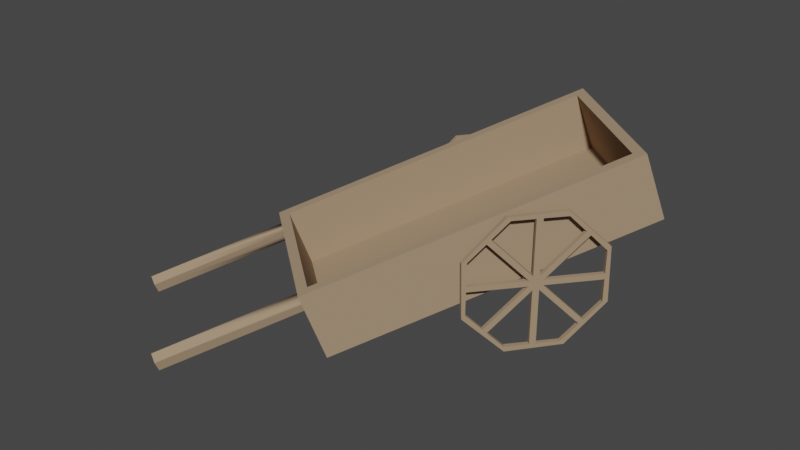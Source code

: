 # Source: HerbalistCar.blend  (saved by Blender 2.90.8; exported with 4.5.12 LTS)
import bpy
from mathutils import Matrix  # noqa: F401  (used for matrix-valued properties, if any)

bpy.ops.wm.read_factory_settings(use_empty=True)
scene = bpy.context.scene
scene.name = 'Scene'

# ---- collections
col_collection = bpy.data.collections.new('Collection'); scene.collection.children.link(col_collection)

# ---- materials (node trees are filled in below, after node groups)
mat_frontcolor = bpy.data.materials.new('FrontColor')
mat_frontcolor.use_transparent_shadow = False
mat_frontcolor.diffuse_color = (1.0, 1.0, 1.0, 1.0)
mat_frontcolor.roughness = 1.0
mat_frontcolor.specular_intensity = 0.33
mat_27 = bpy.data.materials.new('_27')
mat_27.use_transparent_shadow = False
mat_27.diffuse_color = (0.3647, 0.2549, 0.1608, 1.0)
mat_27.roughness = 1.0
mat_27.specular_intensity = 0.33

# ---- material node trees
mat_frontcolor.use_nodes = True; mat_frontcolor.node_tree.nodes.clear()
_N = mat_frontcolor.node_tree.nodes; _L = mat_frontcolor.node_tree.links
n0 = _N.new('ShaderNodeBsdfPrincipled'); n0.name = 'Principled BSDF'; n0.location = (10, 300)
n0.distribution = 'GGX'
n0.subsurface_method = 'BURLEY'
n0.inputs[0].default_value = (1.0, 1.0, 1.0, 1.0)
n0.inputs[2].default_value = 1.0
n0.inputs[3].default_value = 1.45
n0.inputs[13].default_value = 0.33
n0.inputs[27].default_value = (0.0, 0.0, 0.0, 1.0)
n0.inputs[28].default_value = 1.0
n1 = _N.new('ShaderNodeOutputMaterial'); n1.name = 'Material Output'; n1.location = (300, 300)
_L.new(n0.outputs[0], n1.inputs[0])
n1.is_active_output = True
mat_27.use_nodes = True; mat_27.node_tree.nodes.clear()
_N = mat_27.node_tree.nodes; _L = mat_27.node_tree.links
n0 = _N.new('ShaderNodeBsdfPrincipled'); n0.name = 'Principled BSDF'; n0.location = (10, 300)
n0.distribution = 'GGX'
n0.subsurface_method = 'BURLEY'
n0.inputs[0].default_value = (0.3647, 0.2549, 0.1608, 1.0)
n0.inputs[2].default_value = 1.0
n0.inputs[3].default_value = 1.45
n0.inputs[13].default_value = 0.33
n0.inputs[27].default_value = (0.0, 0.0, 0.0, 1.0)
n0.inputs[28].default_value = 1.0
n1 = _N.new('ShaderNodeOutputMaterial'); n1.name = 'Material Output'; n1.location = (300, 300)
_L.new(n0.outputs[0], n1.inputs[0])
n1.is_active_output = True

# ---- world
world_world = bpy.data.worlds.new('World'); scene.world = world_world
world_world.use_nodes = True; world_world.node_tree.nodes.clear()
_N = world_world.node_tree.nodes; _L = world_world.node_tree.links
n0 = _N.new('ShaderNodeOutputWorld'); n0.name = 'World Output'; n0.location = (300, 300)
n1 = _N.new('ShaderNodeBackground'); n1.name = 'Background'; n1.location = (10, 300)
n1.inputs[0].default_value = (0.05088, 0.05088, 0.05088, 1.0)
_L.new(n1.outputs[0], n0.inputs[0])
n0.is_active_output = True
world_world.color = (0.05088, 0.05088, 0.05088)
world_world.use_sun_shadow = False
world_world.sun_shadow_jitter_overblur = 0.0

# ---- meshes
me_janganhercar = bpy.data.meshes.new('janganHerCar')
me_janganhercar.from_pydata([(-9.173, 2.614, -4.337), (-9.147, 2.571, -4.369), (-10.63, 2.571, -5.578), (-10.66, 2.614, -5.545), (-9.147, 2.511, -4.369), (-10.63, 2.511, -5.578), (-9.174, 2.469, -4.336), (-10.66, 2.469, -5.545), (-9.212, 2.47, -4.29), (-10.69, 2.47, -5.498), (-9.238, 2.512, -4.257), (-10.72, 2.512, -5.466), (-9.238, 2.572, -4.257), (-10.72, 2.572, -5.466), (-9.211, 2.614, -4.29), (-10.69, 2.614, -5.499), (-9.452, 2.033, -3.916), (-9.2, 2.512, -4.225), (-9.478, 2.076, -3.883), (-9.176, 2.465, -4.255), (-9.49, 2.033, -3.948), (-9.214, 2.465, -4.286), (-9.443, 2.019, -3.927), (-9.482, 2.019, -3.959), (-9.337, 1.796, -4.057), (-9.593, 2.258, -3.743), (-9.616, 2.219, -3.714), (-9.592, 2.515, -3.744), (-9.591, 2.832, -3.746), (-9.625, 2.831, -3.703), (-9.358, 3.274, -4.031), (-9.475, 3.013, -3.887), (-9.63, 2.832, -3.777), (-9.514, 3.013, -3.919), (-9.592, 2.575, -3.745), (-9.63, 2.575, -3.776), (-9.199, 2.572, -4.226), (-9.176, 2.619, -4.255), (-9.448, 3.055, -3.92), (-9.333, 3.236, -4.062), (-9.487, 3.055, -3.952), (-9.372, 3.236, -4.094), (-9.214, 2.619, -4.286), (-9.176, 3.235, -4.255), (-9.214, 3.235, -4.286), (-9.133, 3.235, -4.308), (-8.971, 3.288, -4.506), (-9.01, 3.288, -4.537), (-9.397, 3.274, -4.063), (-8.691, 2.865, -4.849), (-8.73, 2.865, -4.88), (-8.97, 3.233, -4.507), (-9.171, 3.235, -4.339), (-9.009, 3.233, -4.538), (-9.133, 2.617, -4.308), (-9.171, 2.617, -4.339), (-9.133, 2.465, -4.308), (-9.133, 1.849, -4.308), (-9.176, 1.849, -4.255), (-8.95, 1.81, -4.532), (-9.337, 1.85, -4.056), (-9.376, 1.85, -4.088), (-9.214, 1.849, -4.286), (-9.171, 1.849, -4.339), (-8.988, 1.81, -4.563), (-9.375, 1.796, -4.089), (-9.517, 2.076, -3.915), (-9.631, 2.258, -3.775), (-9.655, 2.219, -3.746), (-9.664, 2.831, -3.735), (-9.631, 2.515, -3.776), (-9.238, 2.512, -4.257), (-9.238, 2.572, -4.257), (-9.171, 2.465, -4.339), (-8.895, 3.051, -4.678), (-8.868, 3.008, -4.711), (-8.754, 2.825, -4.851), (-8.721, 2.253, -4.891), (-8.755, 2.568, -4.85), (-8.755, 2.508, -4.85), (-8.756, 2.251, -4.849), (-8.871, 2.07, -4.707), (-8.898, 2.028, -4.674), (-9.013, 1.847, -4.533), (-8.975, 1.847, -4.501), (-8.859, 2.028, -4.643), (-8.682, 2.253, -4.86), (-8.715, 2.825, -4.82), (-8.716, 2.568, -4.819), (-8.716, 2.508, -4.818), (-8.717, 2.251, -4.817), (-8.832, 2.07, -4.676), (-9.108, 2.511, -4.338), (-9.108, 2.571, -4.338), (-8.856, 3.051, -4.647), (-8.829, 3.008, -4.68), (-9.147, 2.571, -4.369), (-9.147, 2.511, -4.369), (-9.173, 3.235, -4.258), (-10.97, 2.033, -5.156), (-10.72, 2.512, -5.466), (-11.0, 2.076, -5.124), (-10.7, 2.465, -5.495), (-11.01, 2.033, -5.188), (-10.74, 2.465, -5.527), (-10.96, 2.019, -5.167), (-11.0, 2.019, -5.199), (-10.86, 1.796, -5.298), (-11.11, 2.258, -4.984), (-11.14, 2.219, -4.955), (-11.11, 2.515, -4.985), (-11.11, 2.832, -4.986), (-11.15, 2.831, -4.944), (-10.88, 3.274, -5.271), (-11.0, 3.013, -5.128), (-11.15, 2.832, -5.018), (-11.03, 3.013, -5.159), (-11.11, 2.575, -4.985), (-11.15, 2.575, -5.017), (-10.72, 2.572, -5.466), (-10.7, 2.619, -5.495), (-10.97, 3.055, -5.161), (-10.85, 3.236, -5.302), (-11.01, 3.055, -5.192), (-10.89, 3.236, -5.334), (-10.74, 2.619, -5.527), (-10.7, 3.235, -5.495), (-10.74, 3.235, -5.527), (-10.65, 3.235, -5.548), (-10.49, 3.288, -5.746), (-10.53, 3.288, -5.777), (-10.92, 3.274, -5.303), (-10.21, 2.865, -6.089), (-10.25, 2.865, -6.121), (-10.49, 3.233, -5.747), (-10.69, 3.235, -5.579), (-10.53, 3.233, -5.779), (-10.65, 2.617, -5.548), (-10.69, 2.617, -5.579), (-10.65, 2.465, -5.548), (-10.65, 1.849, -5.548), (-10.7, 1.849, -5.495), (-10.47, 1.81, -5.772), (-10.86, 1.85, -5.297), (-10.9, 1.85, -5.328), (-10.74, 1.849, -5.527), (-10.69, 1.849, -5.579), (-10.51, 1.81, -5.804), (-10.9, 1.796, -5.329), (-11.04, 2.076, -5.155), (-11.15, 2.258, -5.015), (-11.18, 2.219, -4.986), (-11.18, 2.831, -4.975), (-11.15, 2.515, -5.016), (-10.76, 2.512, -5.497), (-10.76, 2.572, -5.497), (-10.69, 2.465, -5.579), (-10.42, 3.051, -5.919), (-10.39, 3.008, -5.951), (-10.27, 2.825, -6.091), (-10.24, 2.253, -6.131), (-10.28, 2.568, -6.09), (-10.28, 2.508, -6.09), (-10.28, 2.251, -6.089), (-10.39, 2.07, -5.948), (-10.42, 2.028, -5.915), (-10.53, 1.847, -5.773), (-10.5, 1.847, -5.741), (-10.38, 2.028, -5.883), (-10.2, 2.253, -6.1), (-10.24, 2.825, -6.06), (-10.24, 2.568, -6.059), (-10.24, 2.508, -6.059), (-10.24, 2.251, -6.058), (-10.35, 2.07, -5.916), (-10.63, 2.511, -5.578), (-10.63, 2.571, -5.578), (-10.38, 3.051, -5.887), (-10.35, 3.008, -5.92), (-10.67, 2.571, -5.61), (-10.67, 2.511, -5.609), (-10.69, 3.235, -5.498), (-8.423, 3.049, -5.356), (-10.52, 1.872, -2.781), (-11.92, 1.872, -3.918), (-9.818, 3.049, -6.493), (-8.581, 3.756, -5.161), (-10.68, 2.579, -2.586), (-9.976, 3.756, -6.299), (-12.08, 2.579, -3.724), (-11.94, 2.361, -3.71), (-11.87, 2.361, -3.657), (-10.72, 2.361, -2.716), (-10.72, 2.438, -2.683), (-10.72, 2.467, -2.67), (-10.79, 2.532, -2.696), (-11.93, 2.614, -3.733), (-10.7, 2.614, -2.732), (-8.728, 3.721, -5.153), (-9.955, 3.721, -6.154), (-11.79, 2.002, -3.901), (-9.818, 3.108, -6.322), (-10.56, 2.002, -2.9), (-8.591, 3.108, -5.321), (-11.94, 2.532, -3.637), (-11.98, 2.467, -3.698), (-11.97, 2.438, -3.701), (-11.87, 2.438, -3.624), (-11.88, 2.467, -3.612), (-12.86, 1.937, -2.606), (-12.87, 1.966, -2.602), (-12.83, 1.861, -2.615), (-12.77, 1.861, -2.561), (-12.77, 1.937, -2.528), (-10.78, 2.361, -2.769), (-10.83, 2.467, -2.757), (-10.82, 2.438, -2.76), (-11.68, 1.861, -1.674), (-11.71, 1.937, -1.665), (-11.61, 1.861, -1.62), (-11.61, 1.937, -1.587), (-11.61, 1.966, -1.575), (-11.68, 2.031, -1.6), (-11.72, 1.966, -1.661), (-12.84, 2.031, -2.541), (-12.77, 1.966, -2.516), (-9.797, 3.014, -6.348), (-10.54, 1.907, -2.926), (-8.57, 3.014, -5.347), (-11.77, 1.907, -3.927)], [(229, 200), (228, 203), (227, 202), (226, 201), (126, 181), (43, 98)], [(0, 1, 2, 3), (1, 4, 5, 2), (4, 6, 7, 5), (6, 8, 9, 7), (8, 10, 11, 9), (10, 12, 13, 11), (12, 14, 15, 13), (14, 0, 3, 15), (16, 17, 18), (17, 16, 19), (19, 16, 20, 21), (16, 22, 23, 20), (16, 24, 22), (18, 24, 16), (25, 24, 18), (24, 25, 26), (27, 26, 25), (28, 26, 27), (28, 29, 26), (29, 28, 30), (30, 28, 31), (31, 28, 32, 33), (28, 34, 35, 32), (28, 27, 34), (17, 34, 27), (34, 17, 36), (17, 19, 36), (37, 36, 19), (38, 36, 37), (36, 38, 31), (30, 31, 38), (30, 38, 39), (39, 38, 40, 41), (38, 37, 42, 40), (37, 43, 44, 42), (45, 43, 37), (46, 43, 45), (46, 39, 43), (30, 39, 46), (30, 46, 47, 48), (46, 49, 50, 47), (46, 51, 49), (46, 45, 51), (51, 45, 52, 53), (45, 54, 55, 52), (45, 56, 54), (45, 37, 56), (37, 57, 56), (19, 57, 37), (58, 57, 19), (58, 59, 57), (58, 24, 59), (60, 24, 58), (22, 24, 60), (22, 60, 61, 23), (60, 58, 62, 61), (58, 19, 21, 62), (63, 62, 21), (64, 62, 63), (65, 62, 64), (65, 61, 62), (65, 23, 61), (65, 20, 23), (65, 66, 20), (65, 67, 66), (67, 65, 68), (24, 26, 68, 65), (26, 29, 69, 68), (29, 30, 48, 69), (32, 69, 48), (69, 32, 68), (68, 32, 70), (70, 32, 35), (35, 71, 70), (71, 35, 72), (34, 36, 72, 35), (36, 31, 33, 72), (40, 72, 33), (72, 40, 42), (72, 42, 21), (63, 21, 42), (63, 42, 73), (42, 52, 73), (44, 52, 42), (44, 47, 52), (41, 47, 44), (41, 48, 47), (40, 48, 41), (33, 48, 40), (32, 48, 33), (43, 39, 41, 44), (52, 47, 53), (53, 47, 50), (53, 50, 74), (74, 50, 75), (75, 50, 76), (77, 76, 50), (77, 78, 76), (77, 79, 78), (77, 80, 79), (77, 81, 80), (77, 82, 81), (64, 82, 77), (64, 83, 82), (64, 63, 83), (57, 84, 83, 63), (57, 59, 84), (84, 59, 85), (85, 59, 86), (86, 59, 64, 77), (59, 24, 65, 64), (49, 86, 77, 50), (87, 86, 49), (88, 86, 87), (89, 86, 88), (90, 86, 89), (91, 86, 90), (85, 86, 91), (92, 85, 91), (92, 56, 85), (56, 92, 54), (93, 54, 92), (54, 93, 94), (94, 93, 95), (95, 93, 96, 75), (93, 88, 78, 96), (93, 89, 88), (89, 93, 92), (89, 92, 97, 79), (92, 91, 81, 97), (91, 90, 80, 81), (90, 89, 79, 80), (82, 97, 81), (73, 97, 82), (97, 73, 55), (73, 52, 55), (55, 96, 97), (96, 55, 74), (54, 94, 74, 55), (94, 51, 53, 74), (49, 51, 94), (49, 94, 95), (49, 95, 87), (87, 95, 75, 76), (88, 87, 76, 78), (96, 74, 75), (96, 79, 97), (79, 96, 78), (85, 56, 73, 82), (56, 57, 63, 73), (84, 85, 82, 83), (21, 71, 72), (20, 71, 21), (71, 20, 66), (18, 17, 71, 66), (17, 27, 70, 71), (27, 25, 67, 70), (25, 18, 66, 67), (68, 70, 67), (99, 100, 101), (100, 99, 102), (102, 99, 103, 104), (99, 105, 106, 103), (99, 107, 105), (101, 107, 99), (108, 107, 101), (107, 108, 109), (110, 109, 108), (111, 109, 110), (111, 112, 109), (112, 111, 113), (113, 111, 114), (114, 111, 115, 116), (111, 117, 118, 115), (111, 110, 117), (100, 117, 110), (117, 100, 119), (100, 102, 119), (120, 119, 102), (121, 119, 120), (119, 121, 114), (113, 114, 121), (113, 121, 122), (122, 121, 123, 124), (121, 120, 125, 123), (120, 126, 127, 125), (128, 126, 120), (129, 126, 128), (129, 122, 126), (113, 122, 129), (113, 129, 130, 131), (129, 132, 133, 130), (129, 134, 132), (129, 128, 134), (134, 128, 135, 136), (128, 137, 138, 135), (128, 139, 137), (128, 120, 139), (120, 140, 139), (102, 140, 120), (141, 140, 102), (141, 142, 140), (141, 107, 142), (143, 107, 141), (105, 107, 143), (105, 143, 144, 106), (143, 141, 145, 144), (141, 102, 104, 145), (146, 145, 104), (147, 145, 146), (148, 145, 147), (148, 144, 145), (148, 106, 144), (148, 103, 106), (148, 149, 103), (148, 150, 149), (150, 148, 151), (107, 109, 151, 148), (109, 112, 152, 151), (112, 113, 131, 152), (115, 152, 131), (152, 115, 151), (151, 115, 153), (153, 115, 118), (118, 154, 153), (154, 118, 155), (117, 119, 155, 118), (119, 114, 116, 155), (123, 155, 116), (155, 123, 125), (155, 125, 104), (146, 104, 125), (146, 125, 156), (125, 135, 156), (127, 135, 125), (127, 130, 135), (124, 130, 127), (124, 131, 130), (123, 131, 124), (116, 131, 123), (115, 131, 116), (126, 122, 124, 127), (135, 130, 136), (136, 130, 133), (136, 133, 157), (157, 133, 158), (158, 133, 159), (160, 159, 133), (160, 161, 159), (160, 162, 161), (160, 163, 162), (160, 164, 163), (160, 165, 164), (147, 165, 160), (147, 166, 165), (147, 146, 166), (140, 167, 166, 146), (140, 142, 167), (167, 142, 168), (168, 142, 169), (169, 142, 147, 160), (142, 107, 148, 147), (132, 169, 160, 133), (170, 169, 132), (171, 169, 170), (172, 169, 171), (173, 169, 172), (174, 169, 173), (168, 169, 174), (175, 168, 174), (175, 139, 168), (139, 175, 137), (176, 137, 175), (137, 176, 177), (177, 176, 178), (178, 176, 179, 158), (176, 171, 161, 179), (176, 172, 171), (172, 176, 175), (172, 175, 180, 162), (175, 174, 164, 180), (174, 173, 163, 164), (173, 172, 162, 163), (165, 180, 164), (156, 180, 165), (180, 156, 138), (156, 135, 138), (138, 179, 180), (179, 138, 157), (137, 177, 157, 138), (177, 134, 136, 157), (132, 134, 177), (132, 177, 178), (132, 178, 170), (170, 178, 158, 159), (171, 170, 159, 161), (179, 157, 158), (179, 162, 180), (162, 179, 161), (168, 139, 156, 165), (139, 140, 146, 156), (167, 168, 165, 166), (104, 154, 155), (103, 154, 104), (154, 103, 149), (101, 100, 154, 149), (100, 110, 153, 154), (110, 108, 150, 153), (108, 101, 149, 150), (151, 153, 150), (182, 183, 184, 185), (183, 182, 186, 187), (182, 185, 188, 186), (185, 184, 189, 188), (184, 190, 189), (190, 184, 183), (183, 191, 190), (191, 183, 192), (192, 183, 187), (192, 187, 193), (193, 187, 194), (194, 187, 195), (195, 187, 189), (187, 196, 189), (196, 187, 197), (197, 187, 198), (198, 187, 186), (186, 199, 198), (188, 199, 186), (188, 196, 199), (196, 188, 189), (196, 200, 201, 199), (197, 202, 200, 196), (198, 203, 202, 197), (199, 201, 203, 198), (201, 200, 202, 203), (189, 204, 195), (189, 205, 204), (189, 206, 205), (189, 190, 206), (205, 206, 190, 191, 207, 208, 204), (205, 206, 209, 210), (206, 190, 211, 209), (190, 191, 212, 211), (191, 207, 213, 212), (191, 214, 207), (214, 191, 192), (215, 216, 214, 192, 193, 194, 195), (208, 216, 215), (207, 216, 208), (207, 214, 216), (216, 214, 217, 218), (214, 192, 219, 217), (192, 193, 220, 219), (193, 194, 221, 220), (194, 195, 222, 221), (195, 215, 223, 222), (204, 215, 195), (208, 215, 204), (208, 204, 224, 225), (204, 205, 210, 224), (210, 209, 211, 212, 213, 225, 224), (207, 208, 225, 213), (215, 216, 218, 223), (223, 218, 217, 219, 220, 221, 222)])
me_janganhercar.polygons.foreach_set('use_smooth', [True] * 365)
me_janganhercar.polygons.foreach_set('material_index', [1, 1, 1, 1, 1, 1, 1, 1, 1, 1, 1, 1, 1, 1, 1, 1, 1, 1, 1, 1, 1, 1, 1, 1, 1, 1, 1, 1, 1, 1, 1, 1, 1, 1, 1, 1, 1, 1, 1, 1, 1, 1, 1, 1, 1, 1, 1, 1, 1, 1, 1, 1, 1, 1, 1, 1, 1, 1, 1, 1, 1, 1, 1, 1, 1, 1, 1, 1, 1, 1, 1, 1, 1, 1, 1, 1, 1, 1, 1, 1, 1, 1, 1, 1, 1, 1, 1, 1, 1, 1, 1, 1, 1, 1, 1, 1, 1, 1, 1, 1, 1, 1, 1, 1, 1, 1, 1, 1, 1, 1, 1, 1, 1, 1, 1, 1, 1, 1, 1, 1, 1, 1, 1, 1, 1, 1, 1, 1, 1, 1, 1, 1, 1, 1, 1, 1, 1, 1, 1, 1, 1, 1, 1, 1, 1, 1, 1, 1, 1, 1, 1, 1, 1, 1, 1, 1, 1, 1, 1, 1, 1, 1, 1, 1, 1, 1, 1, 1, 1, 1, 1, 1, 1, 1, 1, 1, 1, 1, 1, 1, 1, 1, 1, 1, 1, 1, 1, 1, 1, 1, 1, 1, 1, 1, 1, 1, 1, 1, 1, 1, 1, 1, 1, 1, 1, 1, 1, 1, 1, 1, 1, 1, 1, 1, 1, 1, 1, 1, 1, 1, 1, 1, 1, 1, 1, 1, 1, 1, 1, 1, 1, 1, 1, 1, 1, 1, 1, 1, 1, 1, 1, 1, 1, 1, 1, 1, 1, 1, 1, 1, 1, 1, 1, 1, 1, 1, 1, 1, 1, 1, 1, 1, 1, 1, 1, 1, 1, 1, 1, 1, 1, 1, 1, 1, 1, 1, 1, 1, 1, 1, 1, 1, 1, 1, 1, 1, 1, 1, 1, 1, 1, 1, 1, 1, 1, 1, 1, 1, 1, 1, 1, 1, 1, 1, 1, 1, 1, 1, 1, 1, 1, 1, 1, 1, 1, 1, 1, 1, 1, 1, 1, 1, 1, 1, 1, 1, 1, 1, 1, 1, 1, 1, 1, 1, 1, 1, 1, 1, 1, 1, 1, 1, 1, 1, 1, 1, 1, 1, 1, 1, 1, 1, 1, 1, 1, 1, 1, 1, 1, 1, 1, 1, 1, 1, 1])
_k = set([(0, 3), (1, 2), (4, 5), (6, 7), (8, 9), (10, 11), (12, 13), (14, 15), (16, 19), (16, 20), (16, 22), (17, 18), (17, 27), (17, 71), (18, 25), (18, 66), (19, 21), (19, 58), (20, 21), (20, 23), (21, 62), (22, 60), (23, 61), (24, 26), (24, 59), (24, 65), (25, 27), (25, 67), (26, 29), (26, 68), (27, 70), (28, 31), (28, 32), (28, 34), (29, 30), (29, 69), (30, 46), (30, 48), (31, 33), (31, 36), (32, 33), (32, 35), (33, 72), (34, 35), (34, 36), (35, 72), (36, 72), (37, 38), (37, 42), (37, 43), (38, 39), (38, 40), (39, 41), (39, 43), (40, 41), (40, 42), (41, 44), (42, 44), (43, 44), (45, 51), (45, 52), (45, 54), (46, 47), (46, 49), (47, 48), (47, 50), (48, 69), (49, 50), (49, 86), (50, 77), (51, 53), (51, 94), (52, 53), (52, 55), (53, 74), (54, 55), (54, 94), (55, 74), (56, 57), (56, 73), (56, 85), (57, 63), (57, 84), (58, 60), (58, 62), (59, 64), (59, 86), (60, 61), (61, 62), (63, 73), (63, 83), (64, 65), (64, 77), (65, 68), (66, 67), (66, 71), (67, 70), (68, 69), (70, 71), (73, 82), (74, 94), (75, 76), (75, 95), (75, 96), (76, 78), (76, 87), (77, 86), (78, 88), (78, 96), (79, 80), (79, 89), (79, 97), (80, 81), (80, 90), (81, 91), (81, 97), (82, 83), (82, 85), (83, 84), (84, 85), (87, 88), (87, 95), (88, 93), (89, 90), (89, 92), (90, 91), (91, 92), (92, 97), (93, 95), (93, 96), (99, 102), (99, 103), (99, 105), (100, 101), (100, 110), (100, 154), (101, 108), (101, 149), (102, 104), (102, 141), (103, 104), (103, 106), (104, 145), (105, 143), (106, 144), (107, 109), (107, 142), (107, 148), (108, 110), (108, 150), (109, 112), (109, 151), (110, 153), (111, 114), (111, 115), (111, 117), (112, 113), (112, 152), (113, 129), (113, 131), (114, 116), (114, 119), (115, 116), (115, 118), (116, 155), (117, 118), (117, 119), (118, 155), (119, 155), (120, 121), (120, 125), (120, 126), (121, 122), (121, 123), (122, 124), (122, 126), (123, 124), (123, 125), (124, 127), (125, 127), (126, 127), (128, 134), (128, 135), (128, 137), (129, 130), (129, 132), (130, 131), (130, 133), (131, 152), (132, 133), (132, 169), (133, 160), (134, 136), (134, 177), (135, 136), (135, 138), (136, 157), (137, 138), (137, 177), (138, 157), (139, 140), (139, 156), (139, 168), (140, 146), (140, 167), (141, 143), (141, 145), (142, 147), (142, 169), (143, 144), (144, 145), (146, 156), (146, 166), (147, 148), (147, 160), (148, 151), (149, 150), (149, 154), (150, 153), (151, 152), (153, 154), (156, 165), (157, 177), (158, 159), (158, 178), (158, 179), (159, 161), (159, 170), (160, 169), (161, 171), (161, 179), (162, 163), (162, 172), (162, 180), (163, 164), (163, 173), (164, 174), (164, 180), (165, 166), (165, 168), (166, 167), (167, 168), (170, 171), (170, 178), (171, 176), (172, 173), (172, 175), (173, 174), (174, 175), (175, 180), (176, 178), (176, 179), (182, 183), (182, 185), (182, 186), (183, 184), (183, 187), (184, 185), (184, 189), (185, 188), (186, 187), (186, 188), (187, 189), (188, 189), (190, 211), (191, 212), (192, 219), (194, 221), (195, 222), (196, 197), (196, 199), (196, 200), (197, 198), (197, 202), (198, 199), (198, 203), (199, 201), (200, 201), (200, 202), (201, 203), (202, 203), (204, 224), (205, 210), (208, 225), (209, 210), (209, 211), (210, 224), (211, 212), (212, 213), (213, 225), (214, 217), (215, 223), (217, 218), (217, 219), (218, 223), (219, 220), (220, 221), (221, 222), (222, 223), (224, 225)])
me_janganhercar.attributes.new('sharp_edge', 'BOOLEAN', 'EDGE').data.foreach_set('value', [ (min(e.vertices), max(e.vertices)) in _k for e in me_janganhercar.edges])
_uv = me_janganhercar.uv_layers.new(name='UVMap')
_uv.uv.foreach_set('vector', [0.2206, 0.7799, 0.2132, 0.7798, 0.2132, 0.5121, 0.2206, 0.5122, 0.2132, 0.7798, 0.2059, 0.7799, 0.2059, 0.5122, 0.2132, 0.5121, 0.8814, 0.5123, 0.8886, 0.5123, 0.8886, 0.78, 0.8814, 0.78, 0.8886, 0.5123, 0.896, 0.5123, 0.896, 0.78, 0.8886, 0.78, 0.4227, 0.7283, 0.43, 0.7282, 0.43, 0.996, 0.4227, 0.996, 0.43, 0.7282, 0.4374, 0.7283, 0.4374, 0.996, 0.43, 0.996, 0.9112, 0.78, 0.9039, 0.78, 0.9039, 0.5123, 0.9112, 0.5123, 0.9039, 0.78, 0.8965, 0.78, 0.8965, 0.5123, 0.9039, 0.5123, 0.4833, 0.6822, 0.5455, 0.6248, 0.4891, 0.688, 0.5455, 0.6248, 0.4833, 0.6822, 0.5392, 0.6197, 0.2324, 0.8878, 0.2324, 0.8089, 0.2391, 0.8089, 0.2391, 0.8878, 0.7477, 0.6719, 0.7477, 0.6745, 0.7411, 0.6746, 0.7411, 0.672, 0.4833, 0.6822, 0.4514, 0.6575, 0.4814, 0.6803, 0.4891, 0.688, 0.4514, 0.6575, 0.4833, 0.6822, 0.5138, 0.7127, 0.4514, 0.6575, 0.4891, 0.688, 0.4514, 0.6575, 0.5138, 0.7127, 0.5087, 0.7181, 0.5478, 0.7117, 0.5087, 0.7181, 0.5138, 0.7127, 0.5898, 0.7104, 0.5087, 0.7181, 0.5478, 0.7117, 0.5898, 0.7104, 0.5897, 0.7181, 0.5087, 0.7181, 0.5897, 0.7181, 0.5898, 0.7104, 0.6471, 0.6574, 0.6471, 0.6574, 0.5898, 0.7104, 0.6132, 0.6843, 0.7895, 0.709, 0.7895, 0.676, 0.7961, 0.676, 0.7961, 0.709, 0.6501, 0.7125, 0.6501, 0.6794, 0.6567, 0.6795, 0.6567, 0.7125, 0.2016, 0.5087, 0.2016, 0.5503, 0.2016, 0.5425, 0.5455, 0.6248, 0.5558, 0.7114, 0.5478, 0.7117, 0.5558, 0.7114, 0.5455, 0.6248, 0.5535, 0.6246, 0.5455, 0.6248, 0.5392, 0.6197, 0.5535, 0.6246, 0.5596, 0.6192, 0.5535, 0.6246, 0.5392, 0.6197, 0.6186, 0.6782, 0.5535, 0.6246, 0.5596, 0.6192, 0.5535, 0.6246, 0.6186, 0.6782, 0.6132, 0.6843, 0.6471, 0.6574, 0.6132, 0.6843, 0.6186, 0.6782, 0.6471, 0.6574, 0.6186, 0.6782, 0.642, 0.652, 0.8647, 0.5423, 0.8647, 0.5093, 0.8713, 0.5093, 0.8713, 0.5423, 0.8097, 0.593, 0.8097, 0.6728, 0.8031, 0.6728, 0.8031, 0.593, 0.7688, 0.593, 0.7688, 0.674, 0.7622, 0.674, 0.7622, 0.593, 0.6408, 0.6077, 0.6411, 0.6172, 0.5596, 0.6192, 0.6471, 0.5717, 0.6411, 0.6172, 0.6408, 0.6077, 0.6471, 0.5717, 0.642, 0.652, 0.6411, 0.6172, 0.6471, 0.6574, 0.642, 0.652, 0.6471, 0.5717, 0.7484, 0.5884, 0.7484, 0.6689, 0.7418, 0.6689, 0.7418, 0.5884, 0.7139, 0.5107, 0.7136, 0.5894, 0.707, 0.5894, 0.7073, 0.5107, 0.6471, 0.5717, 0.6398, 0.5717, 0.5897, 0.5111, 0.6471, 0.5717, 0.6408, 0.6077, 0.6398, 0.5717, 0.734, 0.6719, 0.734, 0.7054, 0.7274, 0.7054, 0.7274, 0.6719, 0.2126, 0.8646, 0.2126, 0.7851, 0.2192, 0.7851, 0.2192, 0.8646, 0.0, 0.0, 0.0, 0.0, 0.0, 0.0, 0.6408, 0.6077, 0.5596, 0.6192, 0.539, 0.6101, 0.5596, 0.6192, 0.4574, 0.6121, 0.539, 0.6101, 0.5392, 0.6197, 0.4574, 0.6121, 0.5596, 0.6192, 0.4576, 0.6217, 0.4574, 0.6121, 0.5392, 0.6197, 0.4576, 0.6217, 0.4514, 0.5717, 0.4574, 0.6121, 0.4576, 0.6217, 0.4514, 0.6575, 0.4514, 0.5717, 0.4586, 0.6575, 0.4514, 0.6575, 0.4576, 0.6217, 0.4814, 0.6803, 0.4514, 0.6575, 0.4586, 0.6575, 0.7477, 0.6745, 0.7477, 0.7054, 0.7411, 0.7054, 0.7411, 0.6746, 0.7545, 0.6719, 0.7545, 0.7052, 0.7479, 0.7052, 0.7479, 0.6719, 0.7554, 0.5906, 0.7554, 0.5095, 0.762, 0.5095, 0.762, 0.5906, 0.1926, 0.6122, 0.1923, 0.6218, 0.1108, 0.6198, 0.1986, 0.5718, 0.1923, 0.6218, 0.1926, 0.6122, 0.1986, 0.6575, 0.1923, 0.6218, 0.1986, 0.5718, 0.1986, 0.6575, 0.1914, 0.6576, 0.1923, 0.6218, 0.1986, 0.6575, 0.1686, 0.6804, 0.1914, 0.6576, 0.1986, 0.6575, 0.1667, 0.6823, 0.1686, 0.6804, 0.1986, 0.6575, 0.1609, 0.6881, 0.1667, 0.6823, 0.1986, 0.6575, 0.1362, 0.7128, 0.1609, 0.6881, 0.1362, 0.7128, 0.1986, 0.6575, 0.1413, 0.7182, 0.7213, 0.6687, 0.7211, 0.5919, 0.7277, 0.5919, 0.7279, 0.6687, 0.7211, 0.5919, 0.7213, 0.5107, 0.7279, 0.5107, 0.7277, 0.5919, 0.7484, 0.5107, 0.7484, 0.5884, 0.7418, 0.5884, 0.7418, 0.5107, 0.06021, 0.7105, 0.06025, 0.7182, 0.002937, 0.6575, 0.06025, 0.7182, 0.06021, 0.7105, 0.1413, 0.7182, 0.1413, 0.7182, 0.06021, 0.7105, 0.1022, 0.7118, 0.6567, 0.6718, 0.6567, 0.7125, 0.6567, 0.6795, 0.09422, 0.7115, 0.1045, 0.6249, 0.1022, 0.7118, 0.1045, 0.6249, 0.09422, 0.7115, 0.09654, 0.6247, 0.7961, 0.5095, 0.7961, 0.5902, 0.7895, 0.5902, 0.7895, 0.5095, 0.837, 0.593, 0.837, 0.6719, 0.8304, 0.6719, 0.8304, 0.593, 0.03138, 0.6783, 0.09654, 0.6247, 0.03684, 0.6844, 0.09654, 0.6247, 0.03138, 0.6783, 0.0904, 0.6193, 0.09654, 0.6247, 0.0904, 0.6193, 0.1108, 0.6198, 0.1926, 0.6122, 0.1108, 0.6198, 0.0904, 0.6193, 0.1926, 0.6122, 0.0904, 0.6193, 0.111, 0.6102, 0.0904, 0.6193, 0.009199, 0.6077, 0.111, 0.6102, 0.008945, 0.6173, 0.009199, 0.6077, 0.0904, 0.6193, 0.008945, 0.6173, 0.002935, 0.5718, 0.009199, 0.6077, 0.008015, 0.6521, 0.002935, 0.5718, 0.008945, 0.6173, 0.008015, 0.6521, 0.002937, 0.6575, 0.002935, 0.5718, 0.03138, 0.6783, 0.002937, 0.6575, 0.008015, 0.6521, 0.03684, 0.6844, 0.002937, 0.6575, 0.03138, 0.6783, 0.06021, 0.7105, 0.002937, 0.6575, 0.03684, 0.6844, 0.8647, 0.5747, 0.8647, 0.5423, 0.8713, 0.5423, 0.8713, 0.5747, 0.009199, 0.6077, 0.002935, 0.5718, 0.01016, 0.5718, 0.01016, 0.5718, 0.002935, 0.5718, 0.06025, 0.5112, 0.01016, 0.5718, 0.06025, 0.5112, 0.03489, 0.5471, 0.03489, 0.5471, 0.06025, 0.5112, 0.04066, 0.5413, 0.04066, 0.5413, 0.06025, 0.5112, 0.06539, 0.5166, 0.1413, 0.5112, 0.06539, 0.5166, 0.06025, 0.5112, 0.1413, 0.5112, 0.09939, 0.5176, 0.06539, 0.5166, 0.1413, 0.5112, 0.1073, 0.5178, 0.09939, 0.5176, 0.1413, 0.5112, 0.1413, 0.5188, 0.1073, 0.5178, 0.1413, 0.5112, 0.1647, 0.545, 0.1413, 0.5188, 0.1413, 0.5112, 0.1702, 0.5511, 0.1647, 0.545, 0.1986, 0.5718, 0.1702, 0.5511, 0.1413, 0.5112, 0.1986, 0.5718, 0.1935, 0.5773, 0.1702, 0.5511, 0.1986, 0.5718, 0.1926, 0.6122, 0.1935, 0.5773, 0.8579, 0.6583, 0.8579, 0.6258, 0.8645, 0.6258, 0.8645, 0.6583, 0.4574, 0.6121, 0.4514, 0.5717, 0.4565, 0.5772, 0.4565, 0.5772, 0.4514, 0.5717, 0.4798, 0.551, 0.4798, 0.551, 0.4514, 0.5717, 0.5087, 0.5111, 0.7552, 0.5107, 0.7552, 0.5882, 0.7486, 0.5882, 0.7486, 0.5107, 0.7552, 0.5882, 0.7552, 0.6689, 0.7486, 0.6689, 0.7486, 0.5882, 0.7136, 0.5894, 0.7139, 0.669, 0.7073, 0.6691, 0.707, 0.5894, 0.5846, 0.5165, 0.5087, 0.5111, 0.5897, 0.5111, 0.5506, 0.5175, 0.5087, 0.5111, 0.5846, 0.5165, 0.5427, 0.5177, 0.5087, 0.5111, 0.5506, 0.5175, 0.5087, 0.5188, 0.5087, 0.5111, 0.5427, 0.5177, 0.4853, 0.5449, 0.5087, 0.5111, 0.5087, 0.5188, 0.4798, 0.551, 0.5087, 0.5111, 0.4853, 0.5449, 0.545, 0.6046, 0.4798, 0.551, 0.4853, 0.5449, 0.545, 0.6046, 0.539, 0.6101, 0.4798, 0.551, 0.539, 0.6101, 0.545, 0.6046, 0.5591, 0.6096, 0.5529, 0.6043, 0.5591, 0.6096, 0.545, 0.6046, 0.5591, 0.6096, 0.5529, 0.6043, 0.6151, 0.547, 0.6151, 0.547, 0.5529, 0.6043, 0.6093, 0.5412, 0.2124, 0.7851, 0.2124, 0.8647, 0.2058, 0.8647, 0.2058, 0.7851, 0.7961, 0.593, 0.7961, 0.6737, 0.7895, 0.6737, 0.7895, 0.593, 0.5529, 0.6043, 0.5427, 0.5177, 0.5506, 0.5175, 0.5427, 0.5177, 0.5529, 0.6043, 0.545, 0.6046, 0.769, 0.5904, 0.769, 0.5095, 0.7756, 0.5095, 0.7756, 0.5904, 0.7758, 0.5903, 0.7758, 0.5095, 0.7825, 0.5095, 0.7825, 0.5903, 0.7756, 0.676, 0.7756, 0.7091, 0.769, 0.7091, 0.769, 0.676, 0.7204, 0.6719, 0.7204, 0.7057, 0.7138, 0.7057, 0.7138, 0.6719, 0.1702, 0.5511, 0.105, 0.6047, 0.1647, 0.545, 0.111, 0.6102, 0.105, 0.6047, 0.1702, 0.5511, 0.105, 0.6047, 0.111, 0.6102, 0.09089, 0.6097, 0.0, 0.0, 0.0, 0.0, 0.0, 0.0, 0.09089, 0.6097, 0.09708, 0.6044, 0.105, 0.6047, 0.09708, 0.6044, 0.09089, 0.6097, 0.03489, 0.5471, 0.8236, 0.5887, 0.8236, 0.5095, 0.8302, 0.5095, 0.8302, 0.5887, 0.8031, 0.7087, 0.8031, 0.676, 0.8097, 0.676, 0.8097, 0.7087, 0.5897, 0.5111, 0.6398, 0.5717, 0.6151, 0.547, 0.5897, 0.5111, 0.6151, 0.547, 0.6093, 0.5412, 0.5897, 0.5111, 0.6093, 0.5412, 0.5846, 0.5165, 0.8576, 0.6265, 0.8577, 0.6592, 0.8511, 0.6592, 0.851, 0.6265, 0.8577, 0.5928, 0.8576, 0.6265, 0.851, 0.6265, 0.8511, 0.5928, 0.09708, 0.6044, 0.03489, 0.5471, 0.04066, 0.5413, 0.09708, 0.6044, 0.1073, 0.5178, 0.105, 0.6047, 0.1073, 0.5178, 0.09708, 0.6044, 0.09939, 0.5176, 0.8372, 0.6712, 0.8372, 0.593, 0.8438, 0.593, 0.8438, 0.6712, 0.8234, 0.593, 0.8234, 0.6724, 0.8168, 0.6724, 0.8168, 0.593, 0.8579, 0.6258, 0.8579, 0.5928, 0.8645, 0.5928, 0.8645, 0.6258, 0.1108, 0.6198, 0.1045, 0.6249, 0.09654, 0.6247, 0.1667, 0.6823, 0.1045, 0.6249, 0.1108, 0.6198, 0.1045, 0.6249, 0.1667, 0.6823, 0.1609, 0.6881, 0.8031, 0.5893, 0.8031, 0.5095, 0.8097, 0.5095, 0.8097, 0.5893, 0.769, 0.6739, 0.769, 0.593, 0.7756, 0.593, 0.7756, 0.6739, 0.8442, 0.5758, 0.844, 0.5428, 0.8507, 0.5428, 0.8508, 0.5758, 0.844, 0.5428, 0.8442, 0.5093, 0.8508, 0.5093, 0.8507, 0.5428, 0.1413, 0.7182, 0.1022, 0.7118, 0.1362, 0.7128, 0.4833, 0.8954, 0.5455, 0.838, 0.4891, 0.9011, 0.5455, 0.838, 0.4833, 0.8954, 0.5392, 0.8328, 0.4443, 0.8087, 0.4443, 0.8876, 0.4377, 0.8876, 0.4377, 0.8087, 0.7342, 0.7054, 0.7342, 0.7028, 0.7409, 0.7028, 0.7409, 0.7054, 0.4833, 0.8954, 0.4514, 0.8706, 0.4814, 0.8934, 0.4891, 0.9011, 0.4514, 0.8706, 0.4833, 0.8954, 0.5138, 0.9259, 0.4514, 0.8706, 0.4891, 0.9011, 0.4514, 0.8706, 0.5138, 0.9259, 0.5087, 0.9312, 0.5478, 0.9248, 0.5087, 0.9312, 0.5138, 0.9259, 0.5898, 0.9236, 0.5087, 0.9312, 0.5478, 0.9248, 0.5898, 0.9236, 0.5897, 0.9312, 0.5087, 0.9312, 0.5897, 0.9312, 0.5898, 0.9236, 0.6471, 0.8706, 0.6471, 0.8706, 0.5898, 0.9236, 0.6132, 0.8974, 0.7827, 0.709, 0.7827, 0.676, 0.7893, 0.676, 0.7893, 0.709, 0.7622, 0.7091, 0.7622, 0.676, 0.7688, 0.6761, 0.7688, 0.7091, 0.5898, 0.9236, 0.5478, 0.9248, 0.5558, 0.9246, 0.5455, 0.838, 0.5558, 0.9246, 0.5478, 0.9248, 0.5558, 0.9246, 0.5455, 0.838, 0.5535, 0.8378, 0.5455, 0.838, 0.5392, 0.8328, 0.5535, 0.8378, 0.5596, 0.8323, 0.5535, 0.8378, 0.5392, 0.8328, 0.6186, 0.8913, 0.5535, 0.8378, 0.5596, 0.8323, 0.5535, 0.8378, 0.6186, 0.8913, 0.6132, 0.8974, 0.6471, 0.8706, 0.6132, 0.8974, 0.6186, 0.8913, 0.6471, 0.8706, 0.6186, 0.8913, 0.642, 0.8652, 0.8647, 0.6257, 0.8647, 0.5928, 0.8713, 0.5928, 0.8713, 0.6258, 0.8029, 0.5095, 0.8029, 0.5893, 0.7963, 0.5893, 0.7963, 0.5095, 0.7688, 0.5095, 0.7688, 0.5905, 0.7622, 0.5905, 0.7622, 0.5095, 0.6408, 0.8208, 0.6411, 0.8304, 0.5596, 0.8323, 0.6471, 0.7849, 0.6411, 0.8304, 0.6408, 0.8208, 0.6471, 0.7849, 0.642, 0.8652, 0.6411, 0.8304, 0.6471, 0.8706, 0.642, 0.8652, 0.6471, 0.7849, 0.7281, 0.5912, 0.7281, 0.5107, 0.7347, 0.5107, 0.7347, 0.5912, 0.6571, 0.5104, 0.6567, 0.5891, 0.6501, 0.5891, 0.6505, 0.5104, 0.6471, 0.7849, 0.6398, 0.7848, 0.5897, 0.7243, 0.6471, 0.7849, 0.6408, 0.8208, 0.6398, 0.7848, 0.7206, 0.7054, 0.7206, 0.6719, 0.7272, 0.6719, 0.7272, 0.7054, 0.8166, 0.593, 0.8166, 0.6725, 0.8099, 0.6725, 0.8099, 0.593, 0.0, 0.0, 0.0, 0.0, 0.0, 0.0, 0.6408, 0.8208, 0.5596, 0.8323, 0.539, 0.8233, 0.5596, 0.8323, 0.4574, 0.8253, 0.539, 0.8233, 0.5392, 0.8328, 0.4574, 0.8253, 0.5596, 0.8323, 0.4576, 0.8348, 0.4574, 0.8253, 0.5392, 0.8328, 0.4576, 0.8348, 0.4514, 0.7849, 0.4574, 0.8253, 0.4576, 0.8348, 0.4514, 0.8706, 0.4514, 0.7849, 0.4586, 0.8707, 0.4514, 0.8706, 0.4576, 0.8348, 0.4814, 0.8934, 0.4514, 0.8706, 0.4586, 0.8707, 0.7342, 0.7028, 0.7342, 0.672, 0.7409, 0.6719, 0.7409, 0.7028, 0.7554, 0.7091, 0.7554, 0.6758, 0.762, 0.6758, 0.762, 0.7091, 0.762, 0.593, 0.762, 0.6741, 0.7554, 0.6741, 0.7554, 0.593, 0.8426, 0.8253, 0.8423, 0.8348, 0.7608, 0.8328, 0.8486, 0.7849, 0.8423, 0.8348, 0.8426, 0.8253, 0.8486, 0.8706, 0.8423, 0.8348, 0.8486, 0.7849, 0.8486, 0.8706, 0.8414, 0.8706, 0.8423, 0.8348, 0.8486, 0.8706, 0.8186, 0.8934, 0.8414, 0.8706, 0.8486, 0.8706, 0.8167, 0.8954, 0.8186, 0.8934, 0.8486, 0.8706, 0.8109, 0.9011, 0.8167, 0.8954, 0.8486, 0.8706, 0.7862, 0.9258, 0.8109, 0.9011, 0.7862, 0.9258, 0.8486, 0.8706, 0.7913, 0.9312, 0.7143, 0.6687, 0.7141, 0.5919, 0.7208, 0.5919, 0.7209, 0.6687, 0.7141, 0.5919, 0.7143, 0.5107, 0.7209, 0.5107, 0.7208, 0.5919, 0.7281, 0.6689, 0.7281, 0.5912, 0.7347, 0.5912, 0.7347, 0.6689, 0.7102, 0.9236, 0.7102, 0.9312, 0.6529, 0.8706, 0.7102, 0.9312, 0.7102, 0.9236, 0.7913, 0.9312, 0.7913, 0.9312, 0.7102, 0.9236, 0.7522, 0.9248, 0.2016, 0.5087, 0.2016, 0.5503, 0.2016, 0.5166, 0.7442, 0.9246, 0.7545, 0.838, 0.7522, 0.9248, 0.7545, 0.838, 0.7442, 0.9246, 0.7465, 0.8378, 0.7827, 0.6737, 0.7827, 0.593, 0.7893, 0.593, 0.7893, 0.6737, 0.8304, 0.5885, 0.8304, 0.5095, 0.837, 0.5095, 0.837, 0.5885, 0.6814, 0.8913, 0.7465, 0.8378, 0.6868, 0.8974, 0.7465, 0.8378, 0.6814, 0.8913, 0.7404, 0.8323, 0.7465, 0.8378, 0.7404, 0.8323, 0.7608, 0.8328, 0.8426, 0.8253, 0.7608, 0.8328, 0.7404, 0.8323, 0.8426, 0.8253, 0.7404, 0.8323, 0.761, 0.8233, 0.7404, 0.8323, 0.6592, 0.8208, 0.761, 0.8233, 0.6589, 0.8304, 0.6592, 0.8208, 0.7404, 0.8323, 0.6589, 0.8304, 0.6529, 0.7849, 0.6592, 0.8208, 0.658, 0.8652, 0.6529, 0.7849, 0.6589, 0.8304, 0.658, 0.8652, 0.6529, 0.8706, 0.6529, 0.7849, 0.6814, 0.8913, 0.6529, 0.8706, 0.658, 0.8652, 0.6868, 0.8974, 0.6529, 0.8706, 0.6814, 0.8913, 0.7102, 0.9236, 0.6529, 0.8706, 0.6868, 0.8974, 0.8647, 0.6582, 0.8647, 0.6257, 0.8713, 0.6258, 0.8713, 0.6582, 0.6592, 0.8208, 0.6529, 0.7849, 0.6602, 0.7848, 0.6602, 0.7848, 0.6529, 0.7849, 0.7102, 0.7243, 0.6602, 0.7848, 0.7102, 0.7243, 0.6849, 0.7601, 0.6849, 0.7601, 0.7102, 0.7243, 0.6907, 0.7544, 0.6907, 0.7544, 0.7102, 0.7243, 0.7154, 0.7296, 0.7913, 0.7243, 0.7154, 0.7296, 0.7102, 0.7243, 0.7913, 0.7243, 0.7494, 0.7307, 0.7154, 0.7296, 0.7913, 0.7243, 0.7573, 0.7309, 0.7494, 0.7307, 0.7913, 0.7243, 0.7913, 0.7319, 0.7573, 0.7309, 0.7913, 0.7243, 0.8147, 0.7581, 0.7913, 0.7319, 0.7913, 0.7243, 0.8202, 0.7642, 0.8147, 0.7581, 0.8486, 0.7849, 0.8202, 0.7642, 0.7913, 0.7243, 0.8486, 0.7849, 0.8435, 0.7903, 0.8202, 0.7642, 0.8486, 0.7849, 0.8426, 0.8253, 0.8435, 0.7903, 0.8645, 0.5093, 0.8645, 0.5418, 0.8579, 0.5418, 0.8579, 0.5093, 0.4574, 0.8253, 0.4514, 0.7849, 0.4565, 0.7903, 0.4565, 0.7903, 0.4514, 0.7849, 0.4798, 0.7642, 0.4798, 0.7642, 0.4514, 0.7849, 0.5087, 0.7243, 0.7349, 0.6689, 0.7349, 0.5913, 0.7416, 0.5914, 0.7416, 0.6689, 0.7349, 0.5913, 0.7349, 0.5107, 0.7416, 0.5107, 0.7416, 0.5914, 0.6567, 0.5891, 0.6571, 0.6688, 0.6505, 0.6688, 0.6501, 0.5891, 0.5846, 0.7296, 0.5087, 0.7243, 0.5897, 0.7243, 0.5506, 0.7307, 0.5087, 0.7243, 0.5846, 0.7296, 0.5427, 0.7309, 0.5087, 0.7243, 0.5506, 0.7307, 0.5087, 0.7319, 0.5087, 0.7243, 0.5427, 0.7309, 0.4853, 0.7581, 0.5087, 0.7243, 0.5087, 0.7319, 0.4798, 0.7642, 0.5087, 0.7243, 0.4853, 0.7581, 0.545, 0.8177, 0.4798, 0.7642, 0.4853, 0.7581, 0.545, 0.8177, 0.539, 0.8233, 0.4798, 0.7642, 0.539, 0.8233, 0.545, 0.8177, 0.5591, 0.8228, 0.5529, 0.8175, 0.5591, 0.8228, 0.545, 0.8177, 0.5591, 0.8228, 0.5529, 0.8175, 0.6151, 0.7601, 0.6151, 0.7601, 0.5529, 0.8175, 0.6093, 0.7544, 0.8099, 0.5891, 0.8099, 0.5095, 0.8166, 0.5095, 0.8166, 0.5891, 0.7827, 0.5902, 0.7827, 0.5095, 0.7893, 0.5095, 0.7893, 0.5902, 0.5529, 0.8175, 0.5427, 0.7309, 0.5506, 0.7307, 0.5427, 0.7309, 0.5529, 0.8175, 0.545, 0.8177, 0.4443, 0.7254, 0.4443, 0.8063, 0.4377, 0.8063, 0.4377, 0.7254, 0.7758, 0.6738, 0.7758, 0.593, 0.7825, 0.593, 0.7825, 0.6738, 0.7825, 0.676, 0.7825, 0.7091, 0.7758, 0.7091, 0.7758, 0.676, 0.7136, 0.6719, 0.7136, 0.7057, 0.7069, 0.7057, 0.707, 0.6719, 0.8202, 0.7642, 0.755, 0.8177, 0.8147, 0.7581, 0.761, 0.8233, 0.755, 0.8177, 0.8202, 0.7642, 0.755, 0.8177, 0.761, 0.8233, 0.7409, 0.8228, 0.0, 0.0, 0.0, 0.0, 0.0, 0.0, 0.7409, 0.8228, 0.7471, 0.8175, 0.755, 0.8177, 0.7471, 0.8175, 0.7409, 0.8228, 0.6849, 0.7601, 0.8236, 0.6722, 0.8236, 0.593, 0.8302, 0.593, 0.8302, 0.6722, 0.8029, 0.676, 0.8029, 0.7087, 0.7963, 0.7087, 0.7963, 0.676, 0.5897, 0.7243, 0.6398, 0.7848, 0.6151, 0.7601, 0.5897, 0.7243, 0.6151, 0.7601, 0.6093, 0.7544, 0.5897, 0.7243, 0.6093, 0.7544, 0.5846, 0.7296, 0.8576, 0.5431, 0.8577, 0.5758, 0.8511, 0.5758, 0.851, 0.5431, 0.8577, 0.5093, 0.8576, 0.5431, 0.851, 0.5431, 0.8511, 0.5093, 0.7471, 0.8175, 0.6849, 0.7601, 0.6907, 0.7544, 0.7471, 0.8175, 0.7573, 0.7309, 0.755, 0.8177, 0.7573, 0.7309, 0.7471, 0.8175, 0.7494, 0.7307, 0.8438, 0.5095, 0.8438, 0.5878, 0.8372, 0.5877, 0.8372, 0.5095, 0.8168, 0.589, 0.8168, 0.5095, 0.8234, 0.5096, 0.8234, 0.589, 0.8645, 0.5418, 0.8645, 0.5749, 0.8579, 0.5749, 0.8579, 0.5418, 0.7608, 0.8328, 0.7545, 0.838, 0.7465, 0.8378, 0.8167, 0.8954, 0.7545, 0.838, 0.7608, 0.8328, 0.7545, 0.838, 0.8167, 0.8954, 0.8109, 0.9011, 0.8029, 0.593, 0.8029, 0.6728, 0.7963, 0.6728, 0.7963, 0.593, 0.2325, 0.8065, 0.2324, 0.7256, 0.2391, 0.7256, 0.2391, 0.8065, 0.8442, 0.6593, 0.844, 0.6262, 0.8507, 0.6262, 0.8508, 0.6593, 0.844, 0.6262, 0.8442, 0.5928, 0.8508, 0.5928, 0.8507, 0.6262, 0.7913, 0.9312, 0.7522, 0.9248, 0.7862, 0.9258, 0.003576, 0.5007, 0.003574, 0.0074, 0.2419, 0.007402, 0.2419, 0.5007, 0.8076, 0.00741, 0.8076, 0.5009, 0.7083, 0.5009, 0.7083, 0.007402, 0.2028, 0.725, 0.2028, 0.977, 0.1037, 0.9771, 0.1037, 0.7251, 0.9099, 0.007403, 0.9099, 0.5009, 0.8106, 0.5009, 0.8106, 0.007402, 0.1008, 0.725, 0.03206, 0.7413, 0.001489, 0.725, 0.03206, 0.7413, 0.1008, 0.725, 0.1008, 0.977, 0.1008, 0.977, 0.03206, 0.7532, 0.03206, 0.7413, 0.03206, 0.7532, 0.1008, 0.977, 0.03206, 0.9616, 0.03206, 0.9616, 0.1008, 0.977, 0.00149, 0.977, 0.03206, 0.9616, 0.00149, 0.977, 0.02135, 0.9642, 0.02135, 0.9642, 0.00149, 0.977, 0.01726, 0.9653, 0.01726, 0.9653, 0.00149, 0.977, 0.008108, 0.9557, 0.008108, 0.9557, 0.00149, 0.977, 0.001489, 0.725, 0.4873, 0.0074, 0.2633, 0.0222, 0.249, 0.007398, 0.2633, 0.0222, 0.4873, 0.0074, 0.473, 0.0222, 0.473, 0.0222, 0.4873, 0.0074, 0.473, 0.4858, 0.473, 0.4858, 0.4873, 0.0074, 0.4873, 0.5006, 0.4873, 0.5006, 0.2633, 0.4858, 0.473, 0.4858, 0.249, 0.5006, 0.2633, 0.4858, 0.4873, 0.5006, 0.249, 0.5006, 0.2633, 0.0222, 0.2633, 0.4858, 0.2633, 0.0222, 0.249, 0.5006, 0.249, 0.007398, 0.9127, 0.006958, 0.9987, 0.006965, 0.9987, 0.4708, 0.9127, 0.4708, 0.4212, 0.9493, 0.3353, 0.9494, 0.3353, 0.7276, 0.4212, 0.7276, 0.9987, 0.9486, 0.9127, 0.9486, 0.9127, 0.4848, 0.9987, 0.4848, 0.2467, 0.7276, 0.3328, 0.7276, 0.3328, 0.9493, 0.2467, 0.9493, 0.7037, 0.006954, 0.7037, 0.4706, 0.494, 0.4706, 0.494, 0.006956, 0.001489, 0.725, 0.008108, 0.7472, 0.008108, 0.9557, 0.001489, 0.725, 0.01726, 0.7376, 0.008108, 0.7472, 0.001489, 0.725, 0.02135, 0.7387, 0.01726, 0.7376, 0.001489, 0.725, 0.03206, 0.7413, 0.02135, 0.7387, 0.01726, 0.7376, 0.02135, 0.7387, 0.03206, 0.7413, 0.03206, 0.7532, 0.02135, 0.7558, 0.01726, 0.7568, 0.008108, 0.7472, 0.861, 0.7243, 0.8651, 0.7243, 0.8651, 0.9343, 0.861, 0.9343, 0.8651, 0.7243, 0.8758, 0.7243, 0.8758, 0.9343, 0.8651, 0.9343, 0.2322, 0.9375, 0.221, 0.9375, 0.221, 0.7276, 0.2322, 0.7276, 0.2451, 0.7213, 0.2343, 0.7213, 0.2343, 0.5113, 0.2451, 0.5113, 0.03206, 0.7532, 0.03206, 0.9497, 0.02135, 0.7558, 0.2596, 0.7211, 0.4455, 0.7211, 0.2484, 0.7211, 0.01726, 0.9461, 0.02135, 0.9471, 0.03206, 0.9497, 0.03206, 0.9616, 0.02135, 0.9642, 0.01726, 0.9653, 0.008108, 0.9557, 0.01726, 0.7568, 0.02135, 0.9471, 0.01726, 0.9461, 0.02135, 0.7558, 0.02135, 0.9471, 0.01726, 0.7568, 0.02135, 0.7558, 0.03206, 0.9497, 0.02135, 0.9471, 0.6711, 0.4807, 0.6819, 0.4807, 0.6819, 0.6907, 0.6711, 0.6907, 0.2596, 0.7211, 0.2484, 0.7211, 0.2484, 0.5112, 0.2596, 0.5112, 0.6826, 0.4807, 0.6933, 0.4807, 0.6933, 0.6907, 0.6826, 0.6907, 0.6933, 0.4807, 0.6974, 0.4807, 0.6974, 0.6907, 0.6933, 0.6907, 0.6974, 0.4807, 0.7065, 0.4807, 0.7065, 0.6907, 0.6974, 0.6907, 0.658, 0.4807, 0.667, 0.4807, 0.667, 0.6907, 0.658, 0.6907, 0.008108, 0.7472, 0.01726, 0.9461, 0.008108, 0.9557, 0.01726, 0.7568, 0.01726, 0.9461, 0.008108, 0.7472, 0.2303, 0.7213, 0.2212, 0.7212, 0.2212, 0.5113, 0.2303, 0.5113, 0.8519, 0.7243, 0.861, 0.7243, 0.861, 0.9343, 0.8519, 0.9343, 0.5279, 0.4876, 0.527, 0.4919, 0.5245, 0.5032, 0.5133, 0.5032, 0.5108, 0.4919, 0.5098, 0.4876, 0.5189, 0.4779, 0.2343, 0.7213, 0.2303, 0.7213, 0.2303, 0.5113, 0.2343, 0.5113, 0.667, 0.4807, 0.6711, 0.4807, 0.6711, 0.6907, 0.667, 0.6907, 0.5093, 0.4876, 0.5083, 0.4919, 0.5058, 0.5032, 0.4946, 0.5032, 0.4921, 0.4919, 0.4911, 0.4876, 0.5002, 0.4779])
me_janganhercar.materials.append(mat_frontcolor)
me_janganhercar.materials.append(mat_27)
me_janganhercar.use_remesh_fix_poles = True
me_janganhercar.use_remesh_preserve_attributes = False
me_janganhercar.use_mirror_vertex_groups = False
me_janganhercar.update()
me_janganhercar.normals_split_custom_set([tuple(v) for v in zip(*[iter([0.4492, 0.7035, -0.5508, 0.4492, 0.7035, -0.5508, 0.4492, 0.7035, -0.5508, 0.4492, 0.7035, -0.5508, 0.632, -0.005229, -0.7749, 0.632, -0.005229, -0.7749, 0.632, -0.005229, -0.7749, 0.632, -0.005229, -0.7749, 0.4446, -0.7107, -0.5451, 0.4446, -0.7107, -0.5451, 0.4446, -0.7107, -0.5452, 0.4446, -0.7107, -0.5451, -0.003371, -1.0, 0.004133, -0.003371, -1.0, 0.004133, -0.003371, -1.0, 0.004133, -0.003371, -1.0, 0.004133, -0.4492, -0.7035, 0.5507, -0.4492, -0.7035, 0.5507, -0.4492, -0.7035, 0.5507, -0.4492, -0.7035, 0.5507, -0.632, 0.005216, 0.7749, -0.632, 0.005216, 0.7749, -0.632, 0.005216, 0.7749, -0.632, 0.005216, 0.7749, -0.4445, 0.7109, 0.545, -0.4445, 0.7109, 0.545, -0.4445, 0.7109, 0.545, -0.4445, 0.7109, 0.545, 0.003371, 1.0, -0.004134, 0.003371, 1.0, -0.004134, 0.003371, 1.0, -0.004134, 0.003371, 1.0, -0.004134, 0.7748, -0.0001333, 0.6322, 0.775, -6.312e-05, 0.632, 0.775, 6.374e-05, 0.632, 0.775, -6.312e-05, 0.632, 0.7748, -0.0001333, 0.6322, 0.7749, -1.666e-05, 0.632, 0.4446, -0.7108, -0.5451, 0.4446, -0.7108, -0.5451, 0.4446, -0.7108, -0.5451, 0.4446, -0.7108, -0.5451, 0.4493, 0.7032, -0.551, 0.4493, 0.7033, -0.5509, 0.4493, 0.7033, -0.5509, 0.4493, 0.7032, -0.551, 0.7748, -0.0001333, 0.6322, 0.7749, -7.434e-05, 0.632, 0.775, -4.848e-06, 0.632, 0.775, 6.374e-05, 0.632, 0.7749, -7.434e-05, 0.632, 0.7748, -0.0001333, 0.6322, 0.7749, 5.937e-07, 0.6321, 0.7749, -7.434e-05, 0.632, 0.775, 6.374e-05, 0.632, 0.7749, -7.434e-05, 0.632, 0.7749, 5.937e-07, 0.6321, 0.7749, -2.286e-05, 0.6321, 0.775, -3.241e-05, 0.6319, 0.7749, -2.286e-05, 0.6321, 0.7749, 5.937e-07, 0.6321, 0.775, -4.732e-05, 0.632, 0.7749, -2.286e-05, 0.6321, 0.775, -3.241e-05, 0.6319, 0.775, -4.732e-05, 0.632, 0.775, -3.195e-05, 0.632, 0.7749, -2.286e-05, 0.6321, 0.775, -3.195e-05, 0.632, 0.775, -4.732e-05, 0.632, 0.775, -1.069e-05, 0.632, 0.775, -1.069e-05, 0.632, 0.775, -4.732e-05, 0.632, 0.7749, 9.528e-05, 0.6321, 0.4446, -0.7108, -0.5451, 0.4446, -0.7108, -0.5451, 0.4446, -0.7108, -0.5451, 0.4446, -0.7108, -0.5451, 0.6321, -0.005225, -0.7749, 0.6321, -0.005225, -0.7749, 0.6321, -0.005225, -0.7749, 0.6321, -0.005225, -0.7749, 0.775, -4.732e-05, 0.632, 0.775, -3.241e-05, 0.6319, 0.775, 1.398e-05, 0.632, 0.775, -6.312e-05, 0.632, 0.775, 1.398e-05, 0.632, 0.775, -3.241e-05, 0.6319, 0.775, 1.398e-05, 0.632, 0.775, -6.312e-05, 0.632, 0.775, -4.591e-06, 0.6319, 0.775, -6.312e-05, 0.632, 0.7749, -1.666e-05, 0.632, 0.775, -4.591e-06, 0.6319, 0.775, 2.286e-05, 0.632, 0.775, -4.591e-06, 0.6319, 0.7749, -1.666e-05, 0.632, 0.7751, -8.675e-05, 0.6319, 0.775, -4.591e-06, 0.6319, 0.775, 2.286e-05, 0.632, 0.775, -4.591e-06, 0.6319, 0.7751, -8.675e-05, 0.6319, 0.7749, 9.528e-05, 0.6321, 0.775, -1.069e-05, 0.632, 0.7749, 9.528e-05, 0.6321, 0.7751, -8.675e-05, 0.6319, 0.775, -1.069e-05, 0.632, 0.7751, -8.675e-05, 0.6319, 0.775, -1.431e-05, 0.632, 0.4446, -0.7108, -0.5451, 0.4446, -0.7108, -0.5451, 0.4446, -0.7108, -0.5451, 0.4446, -0.7108, -0.5451, 0.4493, 0.7034, -0.5508, 0.4493, 0.7034, -0.5508, 0.4493, 0.7034, -0.5508, 0.4493, 0.7034, -0.5508, -0.6321, 0.0, 0.7749, -0.6321, 0.0, 0.7749, -0.6321, 0.0, 0.7749, -0.6321, 0.0, 0.7749, 0.7749, 6.588e-05, 0.6321, 0.7749, -0.0001959, 0.632, 0.775, 2.286e-05, 0.632, 0.7749, -9.822e-05, 0.632, 0.7749, -0.0001959, 0.632, 0.7749, 6.588e-05, 0.6321, 0.7749, -9.822e-05, 0.632, 0.775, -1.431e-05, 0.632, 0.7749, -0.0001959, 0.632, 0.775, -1.069e-05, 0.632, 0.775, -1.431e-05, 0.632, 0.7749, -9.822e-05, 0.632, -0.01453, 0.9997, 0.01782, -0.01453, 0.9997, 0.01782, -0.01453, 0.9997, 0.01782, -0.01453, 0.9997, 0.01782, 0.4365, 0.7232, -0.5352, 0.4365, 0.7232, -0.5352, 0.4365, 0.7232, -0.5352, 0.4365, 0.7232, -0.5352, 0.7749, -9.822e-05, 0.632, 0.7749, -9.953e-05, 0.6321, 0.775, 3.679e-05, 0.632, 0.7749, -9.822e-05, 0.632, 0.7749, 6.588e-05, 0.6321, 0.7749, -9.953e-05, 0.6321, -0.003319, -1.0, 0.004068, -0.003319, -1.0, 0.004068, -0.003319, -1.0, 0.004068, -0.003319, -1.0, 0.004068, 0.632, 0.0, -0.775, 0.632, 0.0, -0.775, 0.632, 0.0, -0.775, 0.632, 0.0, -0.775, 0.7749, 6.588e-05, 0.6321, 0.7749, -3.913e-06, 0.6321, 0.7749, -8.123e-05, 0.6321, 0.7749, 6.588e-05, 0.6321, 0.775, 2.286e-05, 0.632, 0.7749, -3.913e-06, 0.6321, 0.775, 2.286e-05, 0.632, 0.7749, -0.0002389, 0.6321, 0.7749, -3.913e-06, 0.6321, 0.7749, -1.666e-05, 0.632, 0.7749, -0.0002389, 0.6321, 0.775, 2.286e-05, 0.632, 0.7749, 4.706e-05, 0.632, 0.7749, -0.0002389, 0.6321, 0.7749, -1.666e-05, 0.632, 0.7749, 4.706e-05, 0.632, 0.7749, 1.736e-05, 0.632, 0.7749, -0.0002389, 0.6321, 0.7749, 4.706e-05, 0.632, 0.7749, -7.434e-05, 0.632, 0.7749, 1.736e-05, 0.632, 0.7749, -0.0001027, 0.6321, 0.7749, -7.434e-05, 0.632, 0.7749, 4.706e-05, 0.632, 0.775, -4.848e-06, 0.632, 0.7749, -7.434e-05, 0.632, 0.7749, -0.0001027, 0.6321, 0.4493, 0.7033, -0.5509, 0.4492, 0.7034, -0.5508, 0.4492, 0.7034, -0.5508, 0.4493, 0.7033, -0.5509, 0.003308, 1.0, -0.004058, 0.003308, 1.0, -0.004058, 0.003308, 1.0, -0.004058, 0.003308, 1.0, -0.004058, -0.6321, 0.0, 0.7749, -0.6321, 0.0, 0.7749, -0.6321, 0.0, 0.7749, -0.6321, 0.0, 0.7749, -0.775, -0.0002782, -0.632, -0.775, -3.179e-05, -0.632, -0.775, -2.858e-07, -0.632, -0.775, 0.0001194, -0.632, -0.775, -3.179e-05, -0.632, -0.775, -0.0002782, -0.632, -0.775, -4.607e-05, -0.632, -0.775, -3.179e-05, -0.632, -0.775, 0.0001194, -0.632, -0.775, -4.607e-05, -0.632, -0.775, -3.648e-05, -0.632, -0.775, -3.179e-05, -0.632, -0.775, -4.607e-05, -0.632, -0.775, -3.541e-05, -0.632, -0.775, -3.648e-05, -0.632, -0.775, -4.607e-05, -0.632, -0.775, -3.042e-05, -0.632, -0.775, -3.541e-05, -0.632, -0.775, -4.607e-05, -0.632, -0.7749, 4.819e-05, -0.632, -0.775, -3.042e-05, -0.632, -0.775, -4.607e-05, -0.632, -0.775, -1.462e-05, -0.632, -0.7749, 4.819e-05, -0.632, -0.775, -1.462e-05, -0.632, -0.775, -4.607e-05, -0.632, -0.775, -2.783e-05, -0.632, -0.4366, -0.7232, 0.5352, -0.4366, -0.7232, 0.5352, -0.4366, -0.7232, 0.5352, -0.4366, -0.7232, 0.5352, -0.6319, -0.02299, 0.7747, -0.6319, -0.02299, 0.7747, -0.6319, -0.02299, 0.7747, -0.6319, -0.02299, 0.7747, -0.457, 0.6907, 0.5604, -0.457, 0.6907, 0.5604, -0.457, 0.6907, 0.5604, -0.457, 0.6907, 0.5604, -0.7749, -2.467e-05, -0.6321, -0.7749, -1.343e-05, -0.6321, -0.7749, -1.044e-05, -0.632, -0.7749, -1.343e-05, -0.6321, -0.7749, -2.467e-05, -0.6321, -0.775, -2.783e-05, -0.632, -0.775, -2.783e-05, -0.632, -0.7749, -2.467e-05, -0.6321, -0.775, 2.892e-05, -0.6319, -0.775, 2.892e-05, -0.6319, -0.7749, -2.467e-05, -0.6321, -0.7749, 3.29e-05, -0.632, -0.7749, 3.29e-05, -0.632, -0.775, -0.0001233, -0.6319, -0.775, 2.892e-05, -0.6319, -0.775, -0.0001233, -0.6319, -0.7749, 3.29e-05, -0.632, -0.7749, -4.777e-05, -0.6321, 0.003311, 1.0, -0.004058, 0.003311, 1.0, -0.004058, 0.003311, 1.0, -0.004058, 0.003311, 1.0, -0.004058, -0.4493, -0.7034, 0.5508, -0.4493, -0.7034, 0.5508, -0.4493, -0.7034, 0.5508, -0.4493, -0.7034, 0.5508, -0.775, 8.378e-05, -0.6319, -0.7749, -4.777e-05, -0.6321, -0.7749, -3.541e-05, -0.632, -0.7749, -4.777e-05, -0.6321, -0.775, 8.378e-05, -0.6319, -0.7749, 2.783e-05, -0.632, -0.7749, -4.777e-05, -0.6321, -0.7749, 2.783e-05, -0.632, -0.775, -2.858e-07, -0.632, -0.775, -0.0002782, -0.632, -0.775, -2.858e-07, -0.632, -0.7749, 2.783e-05, -0.632, -0.775, -0.0002782, -0.632, -0.7749, 2.783e-05, -0.632, -0.7749, 2.738e-05, -0.632, -0.7749, 2.783e-05, -0.632, -0.775, 0.0001586, -0.632, -0.7749, 2.738e-05, -0.632, -0.775, -7.972e-05, -0.632, -0.775, 0.0001586, -0.632, -0.7749, 2.783e-05, -0.632, -0.775, -7.972e-05, -0.632, -0.775, -2.173e-05, -0.632, -0.775, 0.0001586, -0.632, -0.7749, -1.006e-05, -0.632, -0.775, -2.173e-05, -0.632, -0.775, -7.972e-05, -0.632, -0.7749, -1.006e-05, -0.632, -0.7749, -1.044e-05, -0.632, -0.775, -2.173e-05, -0.632, -0.775, 8.378e-05, -0.6319, -0.7749, -1.044e-05, -0.632, -0.7749, -1.006e-05, -0.632, -0.7749, -3.541e-05, -0.632, -0.7749, -1.044e-05, -0.632, -0.775, 8.378e-05, -0.6319, -0.7749, -2.467e-05, -0.6321, -0.7749, -1.044e-05, -0.632, -0.7749, -3.541e-05, -0.632, -0.003329, -1.0, 0.004083, -0.003329, -1.0, 0.004083, -0.003329, -1.0, 0.004083, -0.003329, -1.0, 0.004083, -0.775, 0.0001586, -0.632, -0.775, -2.173e-05, -0.632, -0.775, -3.279e-05, -0.632, -0.775, -3.279e-05, -0.632, -0.775, -2.173e-05, -0.632, -0.775, -3.723e-05, -0.632, -0.775, -3.279e-05, -0.632, -0.775, -3.723e-05, -0.632, -0.775, -4.645e-05, -0.632, -0.775, -4.645e-05, -0.632, -0.775, -3.723e-05, -0.632, -0.7749, 0.0002511, -0.6321, -0.7749, 0.0002511, -0.6321, -0.775, -3.723e-05, -0.632, -0.775, -2.76e-05, -0.632, -0.775, 9.899e-06, -0.632, -0.775, -2.76e-05, -0.632, -0.775, -3.723e-05, -0.632, -0.775, 9.899e-06, -0.632, -0.7749, 2.28e-05, -0.6321, -0.775, -2.76e-05, -0.632, -0.775, 9.899e-06, -0.632, -0.7748, 4.347e-05, -0.6322, -0.7749, 2.28e-05, -0.6321, -0.775, 9.899e-06, -0.632, -0.775, 3.729e-05, -0.632, -0.7748, 4.347e-05, -0.6322, -0.775, 9.899e-06, -0.632, -0.7749, -0.0002964, -0.6321, -0.775, 3.729e-05, -0.632, -0.775, 9.899e-06, -0.632, -0.775, 4.688e-05, -0.632, -0.7749, -0.0002964, -0.6321, -0.775, 0.0001194, -0.632, -0.775, 4.688e-05, -0.632, -0.775, 9.899e-06, -0.632, -0.775, 0.0001194, -0.632, -0.775, 0.0001892, -0.632, -0.775, 4.688e-05, -0.632, -0.775, 0.0001194, -0.632, -0.775, -0.0002782, -0.632, -0.775, 0.0001892, -0.632, 0.003315, 1.0, -0.004065, 0.003315, 1.0, -0.004065, 0.003315, 1.0, -0.004065, 0.003315, 1.0, -0.004065, 0.7749, -0.0002389, 0.6321, 0.7749, 1.736e-05, 0.632, 0.7749, 2.729e-05, 0.632, 0.7749, 2.729e-05, 0.632, 0.7749, 1.736e-05, 0.632, 0.7749, -2.936e-07, 0.632, 0.7749, -2.936e-07, 0.632, 0.7749, 1.736e-05, 0.632, 0.775, -1.569e-06, 0.632, 0.457, -0.6907, -0.5604, 0.457, -0.6907, -0.5604, 0.457, -0.6907, -0.5604, 0.457, -0.6907, -0.5604, 0.01452, -0.9997, -0.01781, 0.01452, -0.9997, -0.01781, 0.01452, -0.9997, -0.01781, 0.01452, -0.9997, -0.01781, 0.6318, 0.023, -0.7748, 0.6318, 0.023, -0.7748, 0.6318, 0.023, -0.7748, 0.6318, 0.023, -0.7748, 0.775, 2.864e-05, 0.632, 0.775, -1.569e-06, 0.632, 0.775, 3.679e-05, 0.632, 0.7749, -2.134e-05, 0.6321, 0.775, -1.569e-06, 0.632, 0.775, 2.864e-05, 0.632, 0.7748, -2.358e-05, 0.6322, 0.775, -1.569e-06, 0.632, 0.7749, -2.134e-05, 0.6321, 0.775, -1.228e-05, 0.632, 0.775, -1.569e-06, 0.632, 0.7748, -2.358e-05, 0.6322, 0.7751, -0.0004268, 0.6319, 0.775, -1.569e-06, 0.632, 0.775, -1.228e-05, 0.632, 0.7749, -2.936e-07, 0.632, 0.775, -1.569e-06, 0.632, 0.7751, -0.0004268, 0.6319, 0.7749, 1.821e-05, 0.632, 0.7749, -2.936e-07, 0.632, 0.7751, -0.0004268, 0.6319, 0.7749, 1.821e-05, 0.632, 0.7749, -3.913e-06, 0.6321, 0.7749, -2.936e-07, 0.632, 0.7749, -3.913e-06, 0.6321, 0.7749, 1.821e-05, 0.632, 0.7749, -8.123e-05, 0.6321, 0.775, 3.181e-05, 0.632, 0.7749, -8.123e-05, 0.6321, 0.7749, 1.821e-05, 0.632, 0.7749, -8.123e-05, 0.6321, 0.775, 3.181e-05, 0.632, 0.775, 9.088e-05, 0.6319, 0.775, 9.088e-05, 0.6319, 0.775, 3.181e-05, 0.632, 0.7748, -0.0003129, 0.6322, 0.4445, -0.7108, -0.5451, 0.4445, -0.7108, -0.5451, 0.4445, -0.7108, -0.5451, 0.4445, -0.7108, -0.5451, 0.0033, 1.0, -0.004046, 0.0033, 1.0, -0.004046, 0.0033, 1.0, -0.004046, 0.0033, 1.0, -0.004046, 0.775, 3.181e-05, 0.632, 0.7748, -2.358e-05, 0.6322, 0.7749, -2.134e-05, 0.6321, 0.7748, -2.358e-05, 0.6322, 0.775, 3.181e-05, 0.632, 0.7749, 1.821e-05, 0.632, -0.0033, -1.0, 0.004044, -0.0033, -1.0, 0.004044, -0.0033, -1.0, 0.004044, -0.0033, -1.0, 0.004044, 0.4492, 0.7034, -0.5508, 0.4492, 0.7034, -0.5508, 0.4492, 0.7034, -0.5508, 0.4492, 0.7034, -0.5508, -0.4445, 0.7108, 0.5451, -0.4445, 0.7108, 0.5451, -0.4445, 0.7108, 0.5451, -0.4445, 0.7108, 0.5451, -0.632, 0.005257, 0.775, -0.632, 0.005257, 0.775, -0.632, 0.005257, 0.775, -0.632, 0.005257, 0.775, -0.775, 4.688e-05, -0.632, -0.7749, -4.129e-05, -0.6321, -0.7749, -0.0002964, -0.6321, -0.7749, 2.738e-05, -0.632, -0.7749, -4.129e-05, -0.6321, -0.775, 4.688e-05, -0.632, -0.7749, -4.129e-05, -0.6321, -0.7749, 2.738e-05, -0.632, -0.775, 9.874e-05, -0.632, -0.7749, 2.738e-05, -0.632, -0.775, 0.0001586, -0.632, -0.775, 9.874e-05, -0.632, -0.775, 9.874e-05, -0.632, -0.775, -0.0001236, -0.6319, -0.7749, -4.129e-05, -0.6321, -0.775, -0.0001236, -0.6319, -0.775, 9.874e-05, -0.632, -0.775, -4.645e-05, -0.632, -0.4445, 0.7108, 0.5451, -0.4445, 0.7108, 0.5451, -0.4445, 0.7108, 0.5451, -0.4445, 0.7108, 0.5451, -0.4492, -0.7034, 0.5509, -0.4492, -0.7034, 0.5509, -0.4492, -0.7034, 0.5509, -0.4492, -0.7034, 0.5509, 0.775, 3.679e-05, 0.632, 0.7749, -9.953e-05, 0.6321, 0.775, 9.088e-05, 0.6319, 0.775, 3.679e-05, 0.632, 0.775, 9.088e-05, 0.6319, 0.7748, -0.0003129, 0.6322, 0.775, 3.679e-05, 0.632, 0.7748, -0.0003129, 0.6322, 0.775, 2.864e-05, 0.632, -0.4492, -0.7034, 0.5509, -0.4492, -0.7034, 0.5509, -0.4492, -0.7034, 0.5509, -0.4492, -0.7034, 0.5509, -0.632, 0.005226, 0.775, -0.632, 0.005226, 0.775, -0.632, 0.005226, 0.775, -0.632, 0.005226, 0.775, -0.775, -0.0001236, -0.6319, -0.775, -4.645e-05, -0.632, -0.7749, 0.0002511, -0.6321, -0.775, -0.0001236, -0.6319, -0.7748, 4.347e-05, -0.6322, -0.7749, -4.129e-05, -0.6321, -0.7748, 4.347e-05, -0.6322, -0.775, -0.0001236, -0.6319, -0.7749, 2.28e-05, -0.6321, -0.4492, -0.7034, 0.5508, -0.4492, -0.7034, 0.5508, -0.4492, -0.7034, 0.5508, -0.4492, -0.7034, 0.5508, 0.632, 0.0, -0.775, 0.632, 0.0, -0.775, 0.632, 0.0, -0.775, 0.632, 0.0, -0.775, -0.4446, 0.7108, 0.5451, -0.4446, 0.7108, 0.5451, -0.4446, 0.7108, 0.5451, -0.4446, 0.7108, 0.5451, -0.775, -2.858e-07, -0.632, -0.775, -0.0001233, -0.6319, -0.7749, -4.777e-05, -0.6321, -0.775, -3.042e-05, -0.632, -0.775, -0.0001233, -0.6319, -0.775, -2.858e-07, -0.632, -0.775, -0.0001233, -0.6319, -0.775, -3.042e-05, -0.632, -0.7749, 4.819e-05, -0.632, -0.4446, 0.7108, 0.5451, -0.4446, 0.7108, 0.5451, -0.4446, 0.7108, 0.5451, -0.4446, 0.7108, 0.5451, -0.003311, -1.0, 0.004058, -0.003311, -1.0, 0.004058, -0.003311, -1.0, 0.004058, -0.003311, -1.0, 0.004058, 0.6319, -0.005228, -0.7751, 0.6319, -0.005228, -0.7751, 0.6319, -0.005228, -0.7751, 0.6319, -0.005228, -0.7751, 0.4493, 0.7034, -0.5508, 0.4493, 0.7034, -0.5508, 0.4493, 0.7034, -0.5508, 0.4493, 0.7034, -0.5508, -0.775, -2.783e-05, -0.632, -0.775, 2.892e-05, -0.6319, -0.775, -1.462e-05, -0.632, 0.7749, -6.063e-06, 0.632, 0.7748, 5.248e-06, 0.6321, 0.7749, -5.38e-05, 0.6321, 0.7748, 5.248e-06, 0.6321, 0.7749, -6.063e-06, 0.632, 0.775, -1.702e-06, 0.632, 0.4445, -0.7108, -0.5451, 0.4445, -0.7108, -0.5451, 0.4445, -0.7108, -0.5451, 0.4445, -0.7108, -0.5451, 0.4493, 0.7034, -0.5508, 0.449, 0.7034, -0.551, 0.449, 0.7034, -0.551, 0.4493, 0.7034, -0.5508, 0.7749, -6.063e-06, 0.632, 0.775, 0.0001456, 0.6319, 0.7749, -2.551e-05, 0.6321, 0.7749, -5.38e-05, 0.6321, 0.775, 0.0001456, 0.6319, 0.7749, -6.063e-06, 0.632, 0.7749, -1.993e-06, 0.632, 0.775, 0.0001456, 0.6319, 0.7749, -5.38e-05, 0.6321, 0.775, 0.0001456, 0.6319, 0.7749, -1.993e-06, 0.632, 0.775, 2.381e-05, 0.632, 0.7749, 8.719e-05, 0.6321, 0.775, 2.381e-05, 0.632, 0.7749, -1.993e-06, 0.632, 0.775, -2.816e-05, 0.632, 0.775, 2.381e-05, 0.632, 0.7749, 8.719e-05, 0.6321, 0.775, -2.816e-05, 0.632, 0.775, -3.499e-05, 0.6319, 0.775, 2.381e-05, 0.632, 0.775, -3.499e-05, 0.6319, 0.775, -2.816e-05, 0.632, 0.775, -6.262e-05, 0.632, 0.775, -6.262e-05, 0.632, 0.775, -2.816e-05, 0.632, 0.7749, 2.389e-05, 0.6321, 0.4445, -0.7108, -0.5451, 0.4445, -0.7108, -0.5451, 0.4445, -0.7108, -0.5451, 0.4445, -0.7108, -0.5451, 0.632, -0.005227, -0.775, 0.632, -0.005227, -0.775, 0.632, -0.005227, -0.775, 0.632, -0.005227, -0.775, 0.775, -2.816e-05, 0.632, 0.7749, 8.719e-05, 0.6321, 0.7749, -3.669e-06, 0.632, 0.7748, 5.248e-06, 0.6321, 0.7749, -3.669e-06, 0.632, 0.7749, 8.719e-05, 0.6321, 0.7749, -3.669e-06, 0.632, 0.7748, 5.248e-06, 0.6321, 0.7749, -5.765e-05, 0.6321, 0.7748, 5.248e-06, 0.6321, 0.775, -1.702e-06, 0.632, 0.7749, -5.765e-05, 0.6321, 0.7747, -4.623e-05, 0.6324, 0.7749, -5.765e-05, 0.6321, 0.775, -1.702e-06, 0.632, 0.7749, 7.778e-06, 0.632, 0.7749, -5.765e-05, 0.6321, 0.7747, -4.623e-05, 0.6324, 0.7749, -5.765e-05, 0.6321, 0.7749, 7.778e-06, 0.632, 0.7749, 2.389e-05, 0.6321, 0.775, -6.262e-05, 0.632, 0.7749, 2.389e-05, 0.6321, 0.7749, 7.778e-06, 0.632, 0.775, -6.262e-05, 0.632, 0.7749, 7.778e-06, 0.632, 0.7749, 0.000388, 0.6321, 0.4445, -0.7108, -0.5451, 0.4445, -0.7108, -0.5451, 0.4445, -0.7108, -0.5451, 0.4445, -0.7108, -0.5451, 0.4492, 0.7034, -0.5509, 0.4492, 0.7034, -0.5509, 0.4492, 0.7034, -0.5509, 0.4492, 0.7034, -0.5509, -0.632, 2.761e-08, 0.7749, -0.632, -2.748e-08, 0.7749, -0.632, 2.515e-11, 0.7749, -0.632, 0.0, 0.7749, 0.775, -3.675e-05, 0.632, 0.7748, -0.0001843, 0.6322, 0.7747, -4.623e-05, 0.6324, 0.775, 0.0002418, 0.632, 0.7748, -0.0001843, 0.6322, 0.775, -3.675e-05, 0.632, 0.775, 0.0002418, 0.632, 0.7749, 0.000388, 0.6321, 0.7748, -0.0001843, 0.6322, 0.775, -6.262e-05, 0.632, 0.7749, 0.000388, 0.6321, 0.775, 0.0002418, 0.632, -0.01454, 0.9997, 0.01781, -0.01454, 0.9997, 0.01781, -0.01454, 0.9997, 0.01781, -0.01454, 0.9997, 0.01781, 0.4365, 0.7232, -0.5353, 0.4365, 0.7232, -0.5353, 0.4365, 0.7232, -0.5353, 0.4365, 0.7232, -0.5353, 0.775, 0.0002418, 0.632, 0.775, 0.0001996, 0.6319, 0.7749, -2.469e-05, 0.6321, 0.775, 0.0002418, 0.632, 0.775, -3.675e-05, 0.632, 0.775, 0.0001996, 0.6319, -0.003319, -1.0, 0.004068, -0.003319, -1.0, 0.004068, -0.003319, -1.0, 0.004068, -0.003319, -1.0, 0.004068, 0.6321, -3.681e-08, -0.7749, 0.6321, 3.664e-08, -0.7749, 0.6321, -3.353e-11, -0.7749, 0.6321, 0.0, -0.7749, 0.775, -3.675e-05, 0.632, 0.7748, 7.043e-05, 0.6322, 0.7749, -6.39e-05, 0.6321, 0.775, -3.675e-05, 0.632, 0.7747, -4.623e-05, 0.6324, 0.7748, 7.043e-05, 0.6322, 0.7747, -4.623e-05, 0.6324, 0.7749, -2.229e-06, 0.632, 0.7748, 7.043e-05, 0.6322, 0.775, -1.702e-06, 0.632, 0.7749, -2.229e-06, 0.632, 0.7747, -4.623e-05, 0.6324, 0.7748, 9.109e-05, 0.6322, 0.7749, -2.229e-06, 0.632, 0.775, -1.702e-06, 0.632, 0.7748, 9.109e-05, 0.6322, 0.7749, 0.0002072, 0.6321, 0.7749, -2.229e-06, 0.632, 0.7748, 9.109e-05, 0.6322, 0.775, 0.0001456, 0.6319, 0.7749, 0.0002072, 0.6321, 0.775, 2.425e-05, 0.632, 0.775, 0.0001456, 0.6319, 0.7748, 9.109e-05, 0.6322, 0.7749, -2.551e-05, 0.6321, 0.775, 0.0001456, 0.6319, 0.775, 2.425e-05, 0.632, 0.449, 0.7034, -0.551, 0.4492, 0.7034, -0.5509, 0.4492, 0.7034, -0.5509, 0.449, 0.7034, -0.551, 0.003311, 1.0, -0.004054, 0.003311, 1.0, -0.004054, 0.003311, 1.0, -0.004054, 0.003311, 1.0, -0.004054, -0.632, 2.761e-08, 0.7749, -0.632, -2.748e-08, 0.7749, -0.632, 2.515e-11, 0.7749, -0.632, 0.0, 0.7749, -0.7749, -5.678e-05, -0.632, -0.7749, -1.959e-05, -0.632, -0.7747, 6.112e-05, -0.6323, -0.775, 5.031e-05, -0.632, -0.7749, -1.959e-05, -0.632, -0.7749, -5.678e-05, -0.632, -0.775, -0.0001908, -0.632, -0.7749, -1.959e-05, -0.632, -0.775, 5.031e-05, -0.632, -0.775, -0.0001908, -0.632, -0.7749, 0.0001609, -0.6321, -0.7749, -1.959e-05, -0.632, -0.775, -0.0001908, -0.632, -0.7749, -1.767e-06, -0.632, -0.7749, 0.0001609, -0.6321, -0.775, -0.0001908, -0.632, -0.775, -1.835e-05, -0.632, -0.7749, -1.767e-06, -0.632, -0.775, -0.0001908, -0.632, -0.775, -4.73e-06, -0.632, -0.775, -1.835e-05, -0.632, -0.775, -0.0001908, -0.632, -0.775, 1.315e-06, -0.632, -0.775, -4.73e-06, -0.632, -0.775, 1.315e-06, -0.632, -0.775, -0.0001908, -0.632, -0.7749, 3.453e-06, -0.632, -0.4365, -0.7232, 0.5352, -0.4365, -0.7232, 0.5352, -0.4365, -0.7232, 0.5352, -0.4365, -0.7232, 0.5352, -0.6319, -0.02299, 0.7747, -0.6319, -0.02299, 0.7747, -0.6319, -0.02299, 0.7747, -0.6319, -0.02299, 0.7747, -0.457, 0.6906, 0.5605, -0.457, 0.6906, 0.5605, -0.457, 0.6906, 0.5605, -0.457, 0.6906, 0.5605, -0.775, 4.545e-06, -0.632, -0.7747, -9.716e-05, -0.6323, -0.775, 3.717e-05, -0.632, -0.7747, -9.716e-05, -0.6323, -0.775, 4.545e-06, -0.632, -0.7749, 3.453e-06, -0.632, -0.7749, 3.453e-06, -0.632, -0.775, 4.545e-06, -0.632, -0.775, 3.01e-06, -0.6319, -0.775, 3.01e-06, -0.6319, -0.775, 4.545e-06, -0.632, -0.7749, 3.723e-05, -0.632, -0.7749, 3.723e-05, -0.632, -0.7751, -2.08e-05, -0.6318, -0.775, 3.01e-06, -0.6319, -0.7751, -2.08e-05, -0.6318, -0.7749, 3.723e-05, -0.632, -0.7751, -9.979e-05, -0.6318, 0.00331, 1.0, -0.004058, 0.00331, 1.0, -0.004058, 0.00331, 1.0, -0.004058, 0.00331, 1.0, -0.004058, -0.4492, -0.7034, 0.5509, -0.4492, -0.7034, 0.5509, -0.4492, -0.7034, 0.5509, -0.4492, -0.7034, 0.5509, -0.7749, -8.487e-06, -0.632, -0.7751, -9.979e-05, -0.6318, -0.775, 1.876e-05, -0.632, -0.7751, -9.979e-05, -0.6318, -0.7749, -8.487e-06, -0.632, -0.7751, 1.988e-05, -0.6319, -0.7751, -9.979e-05, -0.6318, -0.7751, 1.988e-05, -0.6319, -0.7747, 6.112e-05, -0.6323, -0.7749, -5.678e-05, -0.632, -0.7747, 6.112e-05, -0.6323, -0.7751, 1.988e-05, -0.6319, -0.7749, -5.678e-05, -0.632, -0.7751, 1.988e-05, -0.6319, -0.775, -1.076e-05, -0.632, -0.7751, 1.988e-05, -0.6319, -0.7749, -4.337e-05, -0.632, -0.775, -1.076e-05, -0.632, -0.7751, 0.0004462, -0.6319, -0.7749, -4.337e-05, -0.632, -0.7751, 1.988e-05, -0.6319, -0.7751, 0.0004462, -0.6319, -0.7749, -9.488e-05, -0.632, -0.7749, -4.337e-05, -0.632, -0.7749, -0.0003023, -0.6321, -0.7749, -9.488e-05, -0.632, -0.7751, 0.0004462, -0.6319, -0.7749, -0.0003023, -0.6321, -0.775, 3.717e-05, -0.632, -0.7749, -9.488e-05, -0.632, -0.7749, -8.487e-06, -0.632, -0.775, 3.717e-05, -0.632, -0.7749, -0.0003023, -0.6321, -0.775, 1.876e-05, -0.632, -0.775, 3.717e-05, -0.632, -0.7749, -8.487e-06, -0.632, -0.775, 4.545e-06, -0.632, -0.775, 3.717e-05, -0.632, -0.775, 1.876e-05, -0.632, -0.00333, -1.0, 0.004081, -0.00333, -1.0, 0.004081, -0.00333, -1.0, 0.004081, -0.00333, -1.0, 0.004081, -0.7749, -4.337e-05, -0.632, -0.7749, -9.488e-05, -0.632, -0.775, -0.0001441, -0.632, -0.775, -0.0001441, -0.632, -0.7749, -9.488e-05, -0.632, -0.775, -6.378e-05, -0.6319, -0.775, -0.0001441, -0.632, -0.775, -6.378e-05, -0.6319, -0.7749, 4.315e-05, -0.6321, -0.7749, 4.315e-05, -0.6321, -0.775, -6.378e-05, -0.6319, -0.7749, -2.692e-06, -0.632, -0.7749, -2.692e-06, -0.632, -0.775, -6.378e-05, -0.6319, -0.775, -2.212e-05, -0.632, -0.775, 7.493e-06, -0.632, -0.775, -2.212e-05, -0.632, -0.775, -6.378e-05, -0.6319, -0.775, 7.493e-06, -0.632, -0.7747, 7.891e-05, -0.6323, -0.775, -2.212e-05, -0.632, -0.775, 7.493e-06, -0.632, -0.7752, -4.511e-05, -0.6317, -0.7747, 7.891e-05, -0.6323, -0.775, 7.493e-06, -0.632, -0.7749, -4.837e-05, -0.6321, -0.7752, -4.511e-05, -0.6317, -0.775, 7.493e-06, -0.632, -0.7749, 8.125e-06, -0.632, -0.7749, -4.837e-05, -0.6321, -0.775, 7.493e-06, -0.632, -0.775, 1.528e-05, -0.632, -0.7749, 8.125e-06, -0.632, -0.775, 5.031e-05, -0.632, -0.775, 1.528e-05, -0.632, -0.775, 7.493e-06, -0.632, -0.775, 5.031e-05, -0.632, -0.7749, -0.0003023, -0.6321, -0.775, 1.528e-05, -0.632, -0.775, 5.031e-05, -0.632, -0.7749, -5.678e-05, -0.632, -0.7749, -0.0003023, -0.6321, 0.003315, 1.0, -0.004064, 0.003315, 1.0, -0.004064, 0.003315, 1.0, -0.004064, 0.003315, 1.0, -0.004064, 0.7749, -2.229e-06, 0.632, 0.7749, 0.0002072, 0.6321, 0.7749, -4.125e-05, 0.632, 0.7749, -4.125e-05, 0.632, 0.7749, 0.0002072, 0.6321, 0.775, 0.0002179, 0.632, 0.775, 0.0002179, 0.632, 0.7749, 0.0002072, 0.6321, 0.7748, 2.629e-05, 0.6323, 0.457, -0.6906, -0.5605, 0.457, -0.6906, -0.5605, 0.457, -0.6906, -0.5605, 0.457, -0.6906, -0.5605, 0.01453, -0.9997, -0.0178, 0.01453, -0.9997, -0.0178, 0.01453, -0.9997, -0.0178, 0.01453, -0.9997, -0.0178, 0.6319, 0.02299, -0.7747, 0.6319, 0.02299, -0.7747, 0.6319, 0.02299, -0.7747, 0.6319, 0.02299, -0.7747, 0.7747, -6.824e-05, 0.6324, 0.7748, 2.629e-05, 0.6323, 0.7749, -2.469e-05, 0.6321, 0.7749, 2.855e-05, 0.6321, 0.7748, 2.629e-05, 0.6323, 0.7747, -6.824e-05, 0.6324, 0.7749, -3.01e-06, 0.632, 0.7748, 2.629e-05, 0.6323, 0.7749, 2.855e-05, 0.6321, 0.7747, 7.645e-05, 0.6323, 0.7748, 2.629e-05, 0.6323, 0.7749, -3.01e-06, 0.632, 0.7749, 2.004e-05, 0.632, 0.7748, 2.629e-05, 0.6323, 0.7747, 7.645e-05, 0.6323, 0.775, 0.0002179, 0.632, 0.7748, 2.629e-05, 0.6323, 0.7749, 2.004e-05, 0.632, 0.7751, 4.68e-05, 0.6318, 0.775, 0.0002179, 0.632, 0.7749, 2.004e-05, 0.632, 0.7751, 4.68e-05, 0.6318, 0.7748, 7.043e-05, 0.6322, 0.775, 0.0002179, 0.632, 0.7748, 7.043e-05, 0.6322, 0.7751, 4.68e-05, 0.6318, 0.7749, -6.39e-05, 0.6321, 0.7751, -9.826e-05, 0.6319, 0.7749, -6.39e-05, 0.6321, 0.7751, 4.68e-05, 0.6318, 0.7749, -6.39e-05, 0.6321, 0.7751, -9.826e-05, 0.6319, 0.775, 5.914e-06, 0.632, 0.775, 5.914e-06, 0.632, 0.7751, -9.826e-05, 0.6319, 0.7749, -5.598e-05, 0.6321, 0.4445, -0.7108, -0.5451, 0.4445, -0.7108, -0.5451, 0.4445, -0.7108, -0.5451, 0.4445, -0.7108, -0.5451, 0.0033, 1.0, -0.004046, 0.0033, 1.0, -0.004046, 0.0033, 1.0, -0.004046, 0.0033, 1.0, -0.004046, 0.7751, -9.826e-05, 0.6319, 0.7749, -3.01e-06, 0.632, 0.7749, 2.855e-05, 0.6321, 0.7749, -3.01e-06, 0.632, 0.7751, -9.826e-05, 0.6319, 0.7751, 4.68e-05, 0.6318, -0.003297, -1.0, 0.004048, -0.003297, -1.0, 0.004048, -0.003297, -1.0, 0.004048, -0.003297, -1.0, 0.004048, 0.4492, 0.7034, -0.5508, 0.4492, 0.7034, -0.5508, 0.4492, 0.7034, -0.5508, 0.4492, 0.7034, -0.5508, -0.4446, 0.7108, 0.545, -0.4446, 0.7108, 0.545, -0.4446, 0.7108, 0.545, -0.4446, 0.7108, 0.545, -0.632, 0.005226, 0.775, -0.632, 0.005226, 0.775, -0.632, 0.005226, 0.775, -0.632, 0.005226, 0.775, -0.775, 1.528e-05, -0.632, -0.7751, -3.391e-05, -0.6318, -0.7749, 8.125e-06, -0.632, -0.775, -1.076e-05, -0.632, -0.7751, -3.391e-05, -0.6318, -0.775, 1.528e-05, -0.632, -0.7751, -3.391e-05, -0.6318, -0.775, -1.076e-05, -0.632, -0.775, 7.957e-06, -0.632, -0.775, -1.076e-05, -0.632, -0.7749, -4.337e-05, -0.632, -0.775, 7.957e-06, -0.632, -0.775, 7.957e-06, -0.632, -0.7751, 8.715e-05, -0.6319, -0.7751, -3.391e-05, -0.6318, -0.7751, 8.715e-05, -0.6319, -0.775, 7.957e-06, -0.632, -0.7749, 4.315e-05, -0.6321, -0.4446, 0.7108, 0.5451, -0.4446, 0.7108, 0.5451, -0.4446, 0.7108, 0.5451, -0.4446, 0.7108, 0.5451, -0.4492, -0.7034, 0.5509, -0.4492, -0.7034, 0.5509, -0.4492, -0.7034, 0.5509, -0.4492, -0.7034, 0.5509, 0.7749, -2.469e-05, 0.6321, 0.775, 0.0001996, 0.6319, 0.775, 5.914e-06, 0.632, 0.7749, -2.469e-05, 0.6321, 0.775, 5.914e-06, 0.632, 0.7749, -5.598e-05, 0.6321, 0.7749, -2.469e-05, 0.6321, 0.7749, -5.598e-05, 0.6321, 0.7747, -6.824e-05, 0.6324, -0.4492, -0.7034, 0.5509, -0.4492, -0.7034, 0.5509, -0.4492, -0.7034, 0.5509, -0.4492, -0.7034, 0.5509, -0.632, 0.005236, 0.7749, -0.632, 0.005236, 0.7749, -0.632, 0.005236, 0.7749, -0.632, 0.005236, 0.7749, -0.7751, 8.715e-05, -0.6319, -0.7749, 4.315e-05, -0.6321, -0.7749, -2.692e-06, -0.632, -0.7751, 8.715e-05, -0.6319, -0.7752, -4.511e-05, -0.6317, -0.7751, -3.391e-05, -0.6318, -0.7752, -4.511e-05, -0.6317, -0.7751, 8.715e-05, -0.6319, -0.7747, 7.891e-05, -0.6323, -0.4493, -0.7034, 0.5508, -0.4493, -0.7034, 0.5508, -0.4493, -0.7034, 0.5508, -0.4493, -0.7034, 0.5508, 0.632, -3.221e-08, -0.775, 0.632, 3.206e-08, -0.775, 0.632, -2.934e-11, -0.775, 0.632, 0.0, -0.775, -0.4445, 0.7108, 0.5451, -0.4445, 0.7108, 0.5451, -0.4445, 0.7108, 0.5451, -0.4445, 0.7108, 0.5451, -0.7747, 6.112e-05, -0.6323, -0.7751, -2.08e-05, -0.6318, -0.7751, -9.979e-05, -0.6318, -0.775, -1.835e-05, -0.632, -0.7751, -2.08e-05, -0.6318, -0.7747, 6.112e-05, -0.6323, -0.7751, -2.08e-05, -0.6318, -0.775, -1.835e-05, -0.632, -0.775, -4.73e-06, -0.632, -0.4446, 0.7108, 0.5451, -0.4446, 0.7108, 0.5451, -0.4446, 0.7108, 0.5451, -0.4446, 0.7108, 0.5451, -0.00331, -1.0, 0.004058, -0.00331, -1.0, 0.004058, -0.00331, -1.0, 0.004058, -0.00331, -1.0, 0.004058, 0.632, -0.005224, -0.775, 0.632, -0.005224, -0.775, 0.632, -0.005224, -0.775, 0.632, -0.005224, -0.775, 0.4493, 0.7034, -0.5508, 0.4493, 0.7034, -0.5508, 0.4493, 0.7034, -0.5508, 0.4493, 0.7034, -0.5508, -0.7749, 3.453e-06, -0.632, -0.775, 3.01e-06, -0.6319, -0.775, 1.315e-06, -0.632, 0.211, -0.9426, -0.2587, 0.211, -0.9426, -0.2587, 0.211, -0.9426, -0.2587, 0.211, -0.9426, -0.2587, 0.7749, 3.391e-05, 0.632, 0.7749, 3.391e-05, 0.632, 0.7749, 3.391e-05, 0.632, 0.7749, 3.391e-05, 0.632, 0.5958, 0.3338, -0.7305, 0.5958, 0.3338, -0.7305, 0.5958, 0.3338, -0.7305, 0.5958, 0.3338, -0.7305, -0.7749, -3.102e-05, -0.632, -0.7749, -3.102e-05, -0.632, -0.7749, -3.102e-05, -0.632, -0.7749, -3.102e-05, -0.632, -0.5958, -0.3338, 0.7305, -0.5957, -0.3338, 0.7306, -0.5957, -0.3339, 0.7305, -0.5957, -0.3338, 0.7306, -0.5958, -0.3338, 0.7305, -0.5958, -0.3338, 0.7305, -0.5958, -0.3338, 0.7305, -0.5958, -0.3339, 0.7305, -0.5957, -0.3338, 0.7306, -0.5958, -0.3339, 0.7305, -0.5958, -0.3338, 0.7305, -0.5958, -0.3338, 0.7305, -0.5958, -0.3338, 0.7305, -0.5958, -0.3338, 0.7305, -0.5958, -0.3336, 0.7306, -0.5958, -0.3338, 0.7305, -0.5958, -0.3336, 0.7306, -0.5962, -0.3336, 0.7302, -0.5962, -0.3336, 0.7302, -0.5958, -0.3336, 0.7306, -0.5958, -0.3338, 0.7305, -0.5958, -0.3338, 0.7305, -0.5958, -0.3336, 0.7306, -0.5957, -0.3338, 0.7305, -0.5957, -0.3338, 0.7305, -0.5958, -0.3336, 0.7306, -0.5957, -0.3339, 0.7305, -0.211, 0.9426, 0.2587, -0.211, 0.9426, 0.2587, -0.211, 0.9426, 0.2587, -0.211, 0.9426, 0.2587, -0.211, 0.9426, 0.2587, -0.211, 0.9426, 0.2587, -0.211, 0.9426, 0.2587, -0.211, 0.9426, 0.2587, -0.211, 0.9426, 0.2587, -0.211, 0.9426, 0.2587, -0.211, 0.9426, 0.2587, -0.211, 0.9426, 0.2587, -0.211, 0.9426, 0.2587, -0.211, 0.9426, 0.2587, -0.211, 0.9426, 0.2587, -0.211, 0.9426, 0.2587, -0.211, 0.9426, 0.2587, -0.211, 0.9426, 0.2587, -0.211, 0.9426, 0.2587, -0.211, 0.9426, 0.2587, -0.211, 0.9426, 0.2587, -0.211, 0.9426, 0.2587, -0.211, 0.9426, 0.2587, -0.211, 0.9426, 0.2587, 0.7749, 4.157e-05, 0.632, 0.7749, 4.157e-05, 0.632, 0.7749, 4.157e-05, 0.632, 0.7749, 4.157e-05, 0.632, 0.5958, 0.3339, -0.7305, 0.5958, 0.3339, -0.7305, 0.5958, 0.3339, -0.7305, 0.5958, 0.3339, -0.7305, -0.7749, -3.592e-05, -0.632, -0.7749, -3.592e-05, -0.632, -0.7749, -3.592e-05, -0.632, -0.7749, -3.592e-05, -0.632, -0.5958, -0.3338, 0.7305, -0.5958, -0.3338, 0.7305, -0.5958, -0.3338, 0.7305, -0.5958, -0.3338, 0.7305, -0.211, 0.9426, 0.2587, -0.211, 0.9426, 0.2587, -0.211, 0.9426, 0.2587, -0.211, 0.9426, 0.2587, -0.5957, -0.3339, 0.7305, -0.5957, -0.334, 0.7304, -0.5957, -0.3338, 0.7305, -0.5957, -0.3339, 0.7305, -0.5958, -0.3338, 0.7305, -0.5957, -0.334, 0.7304, -0.5957, -0.3339, 0.7305, -0.5958, -0.3338, 0.7305, -0.5958, -0.3338, 0.7305, -0.5957, -0.3339, 0.7305, -0.5957, -0.3338, 0.7306, -0.5958, -0.3338, 0.7305, -0.5957, -0.3339, 0.7305, -0.5957, -0.3339, 0.7305, -0.5957, -0.3339, 0.7305, -0.5957, -0.3339, 0.7305, -0.5957, -0.3339, 0.7305, -0.5957, -0.3339, 0.7305, -0.5957, -0.3339, 0.7305, -0.7065, -0.2147, -0.6743, -0.7065, -0.2149, -0.6744, -0.7065, -0.2149, -0.6744, -0.7065, -0.2147, -0.6743, -0.7065, -0.2149, -0.6744, -0.7066, -0.2144, -0.6743, -0.7066, -0.2144, -0.6743, -0.7065, -0.2149, -0.6744, 0.211, -0.9426, -0.2587, 0.211, -0.9426, -0.2587, 0.211, -0.9426, -0.2587, 0.211, -0.9426, -0.2587, 0.8026, -0.2148, 0.5565, 0.8026, -0.2149, 0.5564, 0.8026, -0.2149, 0.5564, 0.8026, -0.2148, 0.5565, -0.5958, -0.3339, 0.7305, -0.5958, -0.3338, 0.7305, -0.5958, -0.3336, 0.7305, -0.5958, -0.3338, 0.7305, -0.5958, -0.3339, 0.7305, -0.5958, -0.3338, 0.7305, -0.5959, -0.3336, 0.7305, -0.5959, -0.3336, 0.7305, -0.5959, -0.3336, 0.7305, -0.5959, -0.3336, 0.7305, -0.5959, -0.3336, 0.7305, -0.5959, -0.3336, 0.7305, -0.5959, -0.3336, 0.7305, -0.5958, -0.3339, 0.7304, -0.5958, -0.3339, 0.7305, -0.5957, -0.334, 0.7304, -0.5958, -0.3336, 0.7305, -0.5958, -0.3339, 0.7305, -0.5958, -0.3339, 0.7304, -0.5958, -0.3336, 0.7305, -0.5958, -0.3338, 0.7305, -0.5958, -0.3339, 0.7305, -0.7064, -0.2149, -0.6744, -0.7066, -0.2144, -0.6743, -0.7066, -0.2144, -0.6743, -0.7064, -0.2149, -0.6744, 0.211, -0.9426, -0.2587, 0.211, -0.9426, -0.2587, 0.211, -0.9426, -0.2587, 0.211, -0.9426, -0.2587, 0.8026, -0.2148, 0.5565, 0.8026, -0.2149, 0.5564, 0.8026, -0.2149, 0.5564, 0.8026, -0.2148, 0.5565, 0.8026, -0.2149, 0.5564, 0.8026, -0.2151, 0.5564, 0.8026, -0.2151, 0.5564, 0.8026, -0.2149, 0.5564, 0.402, 0.6635, 0.631, 0.402, 0.6635, 0.631, 0.402, 0.6635, 0.631, 0.402, 0.6635, 0.631, -0.6989, 0.6636, -0.2668, -0.6989, 0.6636, -0.2668, -0.6989, 0.6636, -0.2668, -0.6989, 0.6636, -0.2668, -0.5957, -0.334, 0.7304, -0.5957, -0.334, 0.7304, -0.5957, -0.3338, 0.7305, -0.5958, -0.3339, 0.7304, -0.5957, -0.334, 0.7304, -0.5957, -0.334, 0.7304, 0.402, 0.6635, 0.631, 0.402, 0.6635, 0.631, 0.402, 0.6635, 0.631, 0.402, 0.6635, 0.631, -0.6989, 0.6636, -0.2668, -0.6989, 0.6636, -0.2668, -0.6989, 0.6636, -0.2668, -0.6989, 0.6636, -0.2668, -0.5959, -0.3336, 0.7305, -0.5959, -0.3336, 0.7305, -0.5959, -0.3336, 0.7305, -0.5959, -0.3336, 0.7305, -0.5959, -0.3336, 0.7305, -0.5959, -0.3336, 0.7305, -0.5959, -0.3336, 0.7305, 0.8026, -0.2149, 0.5564, 0.8026, -0.2151, 0.5563, 0.8026, -0.2151, 0.5563, 0.8026, -0.2149, 0.5564, -0.7065, -0.2147, -0.6743, -0.7064, -0.2149, -0.6744, -0.7064, -0.2149, -0.6744, -0.7065, -0.2147, -0.6743, -0.5959, -0.3336, 0.7305, -0.5959, -0.3336, 0.7305, -0.5959, -0.3336, 0.7305, -0.5959, -0.3336, 0.7305, -0.5959, -0.3336, 0.7305, -0.5959, -0.3336, 0.7305, -0.5959, -0.3336, 0.7305])] * 3)])

# ---- objects
ob_janganhercar = bpy.data.objects.new('janganHerCar', me_janganhercar)

# ---- transforms, parenting, visibility, modifiers, constraints
ob_janganhercar.location = (0.0, 0.0, 0.0)
ob_janganhercar.rotation_euler = (1.571, -0.0, 0.0)
ob_janganhercar.lineart.crease_threshold = 0.0

# ---- collection membership
col_collection.objects.link(ob_janganhercar)

# ---- scene / render settings (as saved in the file)
scene.frame_start = 1; scene.frame_end = 250; scene.frame_set(1)
scene.render.engine = 'BLENDER_EEVEE_NEXT'
scene.cycles.use_denoising = False
scene.cycles.samples = 128
scene.cycles.sampling_pattern = 'TABULATED_SOBOL'
scene.cycles.use_adaptive_sampling = False
scene.cycles.use_light_tree = False
scene.view_settings.view_transform = 'Filmic'
bpy.context.view_layer.update()

# ---- added for rendering (the .blend has no active camera and no usable light): camera, sun
cam_auto = bpy.data.cameras.new('AutoCamera')
cam_auto.lens = 50.0
cam_auto.sensor_width = 36.0
cam_auto.clip_end = 1000.0
ob_auto_camera = bpy.data.objects.new('AutoCamera', cam_auto)
scene.collection.objects.link(ob_auto_camera)
ob_auto_camera.location = (-4.24864, -3.64639, 7.89606)
ob_auto_camera.rotation_euler = (1.09748, -7.21219e-08, 0.694738)
scene.camera = ob_auto_camera
light_auto_sun = bpy.data.lights.new('AutoSun', 'SUN')
light_auto_sun.energy = 3.0
light_auto_sun.angle = 0.0523599
ob_auto_sun = bpy.data.objects.new('AutoSun', light_auto_sun)
scene.collection.objects.link(ob_auto_sun)
ob_auto_sun.rotation_euler = (0.872665, 0.174533, 0.523599)
bpy.context.view_layer.update()
